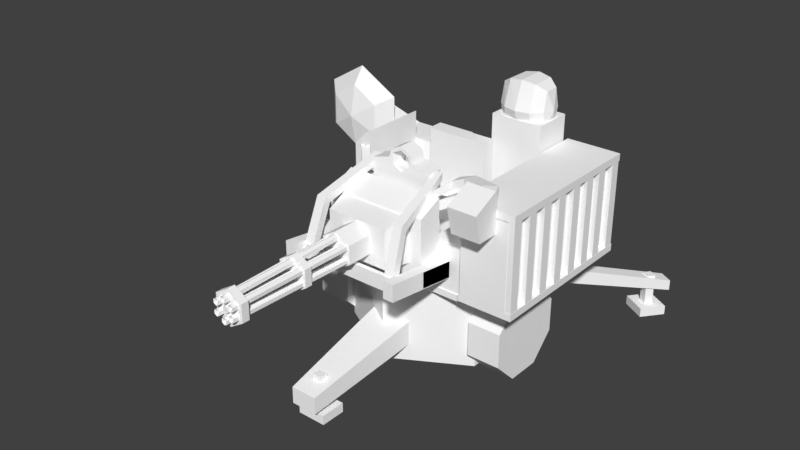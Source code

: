 # Source: vads.blend  (saved by Blender 2.79.0; exported with 4.5.12 LTS)
import bpy
from mathutils import Matrix  # noqa: F401  (used for matrix-valued properties, if any)

bpy.ops.wm.read_factory_settings(use_empty=True)
scene = bpy.context.scene
scene.name = 'Scene'

# ---- collections
col_collection_1 = bpy.data.collections.new('Collection 1'); scene.collection.children.link(col_collection_1)

# ---- materials (node trees are filled in below, after node groups)
mat_mat1_002 = bpy.data.materials.new('mat1.002')
mat_mat1_002.alpha_threshold = 0.0
mat_mat1_002.use_transparent_shadow = False
mat_mat1_002.diffuse_color = (1.0, 1.0, 1.0, 1.0)
mat_mat1_002.roughness = 0.5
mat_mat1_002.specular_intensity = 1.0

# ---- material node trees

# ---- world
world_world = bpy.data.worlds.new('World'); scene.world = world_world
world_world.color = (0.05088, 0.05088, 0.05088)
world_world.use_sun_shadow = False
world_world.sun_shadow_jitter_overblur = 0.0
world_world.cycles.sampling_method = 'MANUAL'

# ---- meshes
me_body_001 = bpy.data.meshes.new('$body.001')
me_body_001.from_pydata([(89.07, -44.25, 25.23), (89.07, -44.25, -3.425), (89.07, -23.99, -23.69), (89.07, 4.661, -23.69), (89.07, 24.92, -3.425), (89.07, 24.92, 25.23), (89.07, 4.661, 45.49), (89.07, -23.99, 45.49), (63.71, -9.665, 10.9), (60.81, -23.99, 45.49), (60.81, 4.661, 45.49), (60.81, 24.92, 25.23), (60.81, 24.92, -3.425), (60.81, 4.661, -23.69), (60.81, -23.99, -23.69), (60.81, -44.25, -3.425), (60.81, -44.25, 25.23), (-89.07, -44.25, 25.23), (-89.07, -44.25, -3.425), (-89.07, -23.99, -23.69), (-89.07, 4.661, -23.69), (-89.07, 24.92, -3.425), (-89.07, 24.92, 25.23), (-89.07, 4.661, 45.49), (-89.07, -23.99, 45.49), (-63.71, -9.665, 10.9), (-60.81, -23.99, 45.49), (-60.81, 4.661, 45.49), (-60.81, 24.92, 25.23), (-60.81, 24.92, -3.425), (-60.81, 4.661, -23.69), (-60.81, -23.99, -23.69), (-60.81, -44.25, -3.425), (-60.81, -44.25, 25.23)], [], [(8, 9, 10, 11), (27, 26, 25, 28), (23, 22, 21, 20, 19, 18, 17, 24), (29, 28, 25, 30), (16, 9, 8, 15), (8, 13, 14, 15), (8, 11, 12, 13), (25, 26, 33, 32), (3, 4, 5, 6, 7, 0, 1, 2), (7, 9, 16, 0), (4, 12, 11, 5), (28, 29, 21, 22), (30, 31, 19, 20), (5, 11, 10, 6), (2, 14, 13, 3), (31, 30, 25, 32), (33, 26, 24, 17), (31, 32, 18, 19), (1, 15, 14, 2), (3, 13, 12, 4), (27, 28, 22, 23), (6, 10, 9, 7), (29, 30, 20, 21), (0, 16, 15, 1), (32, 33, 17, 18), (26, 27, 23, 24)])
_uv = me_body_001.uv_layers.new(name='MainUV')
_uv.uv.foreach_set('vector', [0.1098, 0.5083, 0.07852, 0.5815, 0.1412, 0.5815, 0.1829, 0.5397, 0.1412, 0.5815, 0.07852, 0.5815, 0.1098, 0.5083, 0.1829, 0.5397, 0.1412, 0.5815, 0.1829, 0.5397, 0.1829, 0.4769, 0.1414, 0.4353, 0.07847, 0.4353, 0.0367, 0.477, 0.0367, 0.5397, 0.07852, 0.5815, 0.1829, 0.4769, 0.1829, 0.5397, 0.1098, 0.5083, 0.1414, 0.4353, 0.0367, 0.5397, 0.07852, 0.5815, 0.1098, 0.5083, 0.0367, 0.477, 0.1098, 0.5083, 0.1414, 0.4353, 0.07847, 0.4353, 0.0367, 0.477, 0.1098, 0.5083, 0.1829, 0.5397, 0.1829, 0.4769, 0.1414, 0.4353, 0.1098, 0.5083, 0.07852, 0.5815, 0.0367, 0.5397, 0.0367, 0.477, 0.1414, 0.4353, 0.1829, 0.4769, 0.1829, 0.5397, 0.1412, 0.5815, 0.07852, 0.5815, 0.0367, 0.5397, 0.0367, 0.477, 0.07847, 0.4353, 0.228, 0.4285, 0.228, 0.5709, 0.3024, 0.5709, 0.3024, 0.4285, 0.599, 0.4285, 0.599, 0.5709, 0.6735, 0.5709, 0.6735, 0.4285, 0.6735, 0.5709, 0.599, 0.5709, 0.599, 0.4285, 0.6735, 0.4285, 0.5249, 0.5709, 0.4506, 0.5709, 0.4506, 0.4285, 0.5249, 0.4285, 0.6735, 0.4285, 0.6735, 0.5709, 0.7534, 0.5709, 0.7534, 0.4285, 0.4506, 0.4285, 0.4506, 0.5709, 0.5249, 0.5709, 0.5249, 0.4285, 0.07847, 0.4353, 0.1414, 0.4353, 0.1098, 0.5083, 0.0367, 0.477, 0.3024, 0.5709, 0.228, 0.5709, 0.228, 0.4285, 0.3024, 0.4285, 0.4506, 0.5709, 0.3767, 0.5709, 0.3767, 0.4285, 0.4506, 0.4285, 0.3767, 0.4285, 0.3767, 0.5709, 0.4506, 0.5709, 0.4506, 0.4285, 0.5249, 0.4285, 0.5249, 0.5709, 0.599, 0.5709, 0.599, 0.4285, 0.7534, 0.5709, 0.6735, 0.5709, 0.6735, 0.4285, 0.7534, 0.4285, 0.7534, 0.4285, 0.7534, 0.5709, 0.8277, 0.5709, 0.8277, 0.4285, 0.599, 0.5709, 0.5249, 0.5709, 0.5249, 0.4285, 0.599, 0.4285, 0.3024, 0.4285, 0.3024, 0.5709, 0.3767, 0.5709, 0.3767, 0.4285, 0.3767, 0.5709, 0.3024, 0.5709, 0.3024, 0.4285, 0.3767, 0.4285, 0.8277, 0.5709, 0.7534, 0.5709, 0.7534, 0.4285, 0.8277, 0.4285])
me_body_001.materials.append(mat_mat1_002)
me_body_001.use_remesh_preserve_volume = False
me_body_001.use_remesh_preserve_attributes = False
me_body_001.use_mirror_vertex_groups = False
me_body_001.update()
me_part0_001 = bpy.data.meshes.new('$part0.001')
me_part0_001.from_pydata([(-25.36, 17.52, 85.79), (-25.36, -17.65, 51.17), (25.36, 17.52, 85.79), (25.36, -17.65, 51.17), (25.36, 29.95, 139.2), (-25.36, 29.95, 139.2), (-25.36, -17.65, 85.79), (25.36, -17.65, 85.79), (25.36, 29.95, 51.17), (-25.36, 29.95, 51.17), (-25.36, 17.52, 139.2), (25.36, 17.52, 139.2)], [], [(3, 6, 1), (3, 7, 6), (0, 7, 2), (0, 6, 7), (4, 9, 5), (4, 8, 9), (2, 10, 0), (2, 11, 10), (5, 11, 4), (5, 10, 11), (4, 2, 8), (4, 11, 2), (9, 10, 5), (9, 0, 10), (7, 8, 2), (7, 3, 8), (0, 1, 6), (0, 9, 1)])
_uv = me_part0_001.uv_layers.new(name='MainUV')
_uv.uv.foreach_set('vector', [0.708, 0.6819, 0.6632, 0.6991, 0.6632, 0.6824, 0.708, 0.6819, 0.7078, 0.6991, 0.6632, 0.6991, 0.664, 0.7286, 0.7078, 0.6991, 0.7087, 0.7279, 0.664, 0.7286, 0.6632, 0.6991, 0.7078, 0.6991, 0.7133, 0.7601, 0.7441, 0.7098, 0.7442, 0.76, 0.7133, 0.7601, 0.7134, 0.7098, 0.7441, 0.7098, 0.7087, 0.7279, 0.664, 0.7574, 0.664, 0.7286, 0.7087, 0.7279, 0.7088, 0.7575, 0.664, 0.7574, 0.6642, 0.7673, 0.7088, 0.7575, 0.7087, 0.7674, 0.6642, 0.7673, 0.664, 0.7574, 0.7088, 0.7575, 0.76, 0.748, 0.7483, 0.7074, 0.76, 0.682, 0.76, 0.748, 0.7483, 0.748, 0.7483, 0.7074, 0.76, 0.682, 0.7483, 0.748, 0.76, 0.748, 0.76, 0.682, 0.7483, 0.7074, 0.7483, 0.748, 0.7131, 0.7074, 0.76, 0.682, 0.7483, 0.7074, 0.7131, 0.7074, 0.7131, 0.682, 0.76, 0.682, 0.7483, 0.7074, 0.7131, 0.682, 0.7131, 0.7074, 0.7483, 0.7074, 0.76, 0.682, 0.7131, 0.682])
me_part0_001.materials.append(mat_mat1_002)
me_part0_001.use_remesh_preserve_volume = False
me_part0_001.use_remesh_preserve_attributes = False
me_part0_001.use_mirror_vertex_groups = False
me_part0_001.update()
me_part0_1 = bpy.data.meshes.new('$part0_1')
me_part0_1.from_pydata([(0.0, -214.8, 111.3), (11.89, -214.8, 104.1), (11.89, -214.8, 89.76), (0.0, -214.8, 82.59), (-11.89, -214.8, 89.76), (-11.89, -214.8, 104.1), (0.0, -220.8, 111.3), (11.89, -220.8, 104.1), (11.89, -220.8, 89.76), (0.0, -220.8, 82.59), (-11.89, -220.8, 89.76), (-11.89, -220.8, 104.1), (0.0, -114.4, 110.3), (2.411, -114.4, 108.8), (2.411, -114.4, 105.9), (0.0, -114.4, 104.5), (-2.41, -114.4, 105.9), (-2.41, -114.4, 108.8), (0.0, -225.6, 107.9), (2.411, -225.6, 106.4), (2.411, -225.6, 103.5), (0.0, -225.6, 102.1), (-2.41, -225.6, 103.5), (-2.41, -225.6, 106.4), (0.0, -224.0, 105.0), (2.178, -114.4, 98.3), (2.178, -114.4, 95.39), (-0.2323, -114.4, 93.94), (-2.643, -114.4, 95.39), (-2.643, -114.4, 98.3), (-0.2323, -114.4, 99.76), (2.178, -223.7, 98.3), (2.178, -223.7, 95.39), (-0.2323, -223.7, 93.94), (-2.643, -223.7, 95.39), (-2.643, -223.7, 98.3), (-0.2323, -223.7, 99.76), (0.0, -157.6, 111.3), (11.89, -157.6, 104.1), (11.89, -157.6, 89.76), (0.0, -157.6, 82.59), (-11.89, -157.6, 89.76), (-11.89, -157.6, 104.1), (0.0, -163.6, 111.3), (11.89, -163.6, 104.1), (11.89, -163.6, 89.76), (0.0, -163.6, 82.59), (-11.89, -163.6, 89.76), (-11.89, -163.6, 104.1), (0.0, -114.4, 83.6), (2.411, -114.4, 85.05), (2.411, -114.4, 87.96), (0.0, -114.4, 89.42), (-2.41, -114.4, 87.96), (-2.41, -114.4, 85.05), (0.0, -225.6, 86.0), (2.411, -225.6, 87.45), (2.411, -225.6, 90.36), (0.0, -225.6, 91.82), (-2.41, -225.6, 90.36), (-2.41, -225.6, 87.45), (0.0, -224.0, 88.91), (11.05, -114.4, 103.6), (11.05, -114.4, 100.7), (8.643, -114.4, 99.25), (6.233, -114.4, 100.7), (6.233, -114.4, 103.6), (8.643, -114.4, 105.1), (9.065, -225.6, 102.4), (9.065, -225.6, 99.5), (6.654, -225.6, 98.05), (4.244, -225.6, 99.5), (4.244, -225.6, 102.4), (6.654, -225.6, 103.9), (6.654, -224.0, 101.0), (-11.05, -114.4, 90.27), (-8.643, -114.4, 88.81), (-6.233, -114.4, 90.27), (-6.233, -114.4, 93.18), (-8.643, -114.4, 94.63), (-11.05, -114.4, 93.18), (-9.065, -225.6, 91.47), (-6.654, -225.6, 90.01), (-4.244, -225.6, 91.47), (-4.244, -225.6, 94.38), (-6.654, -225.6, 95.83), (-9.065, -225.6, 94.38), (-6.654, -224.0, 92.92), (11.05, -114.4, 90.27), (8.643, -114.4, 88.81), (6.233, -114.4, 90.27), (6.233, -114.4, 93.18), (8.643, -114.4, 94.63), (11.05, -114.4, 93.18), (9.065, -225.6, 91.47), (6.654, -225.6, 90.01), (4.244, -225.6, 91.47), (4.244, -225.6, 94.38), (6.654, -225.6, 95.83), (9.065, -225.6, 94.38), (6.654, -224.0, 92.92), (-11.05, -114.4, 103.6), (-11.05, -114.4, 100.7), (-8.643, -114.4, 99.25), (-6.233, -114.4, 100.7), (-6.233, -114.4, 103.6), (-8.643, -114.4, 105.1), (-9.065, -225.6, 102.4), (-9.065, -225.6, 99.5), (-6.654, -225.6, 98.05), (-4.244, -225.6, 99.5), (-4.244, -225.6, 102.4), (-6.654, -225.6, 103.9), (-6.654, -224.0, 101.0)], [], [(1, 2, 3, 4, 5, 0), (58, 52, 53, 59), (90, 89, 95, 96), (10, 9, 8, 7, 6, 11), (24, 19, 18), (24, 20, 19), (24, 21, 20), (24, 22, 21), (24, 23, 22), (24, 18, 23), (31, 36, 35, 34, 33, 32), (12, 17, 23, 18), (1, 0, 6, 7), (83, 77, 78, 84), (64, 63, 69, 70), (110, 104, 105, 111), (85, 79, 80, 86), (43, 48, 47, 46, 45, 44), (61, 55, 56), (61, 56, 57), (61, 57, 58), (61, 58, 59), (61, 59, 60), (61, 60, 55), (74, 69, 68), (74, 70, 69), (74, 71, 70), (74, 72, 71), (74, 73, 72), (74, 68, 73), (87, 81, 82), (87, 82, 83), (87, 83, 84), (87, 84, 85), (87, 85, 86), (87, 86, 81), (100, 95, 94), (100, 96, 95), (100, 97, 96), (100, 98, 97), (100, 99, 98), (100, 94, 99), (113, 107, 108), (113, 108, 109), (113, 109, 110), (113, 110, 111), (113, 111, 112), (113, 112, 107), (41, 42, 37, 38, 39, 40), (92, 91, 97, 98), (89, 88, 94, 95), (13, 12, 18, 19), (66, 65, 71, 72), (25, 30, 36, 31), (15, 14, 20, 21), (62, 67, 73, 68), (84, 78, 79, 85), (41, 40, 46, 47), (26, 25, 31, 32), (111, 105, 106, 112), (0, 5, 11, 6), (37, 42, 48, 43), (42, 41, 47, 48), (82, 76, 77, 83), (14, 13, 19, 20), (3, 2, 8, 9), (59, 53, 54, 60), (38, 37, 43, 44), (27, 26, 32, 33), (5, 4, 10, 11), (86, 80, 75, 81), (16, 15, 21, 22), (81, 75, 76, 82), (54, 49, 55, 60), (88, 93, 99, 94), (65, 64, 70, 71), (109, 103, 104, 110), (108, 102, 103, 109), (107, 101, 102, 108), (29, 28, 34, 35), (112, 106, 101, 107), (57, 51, 52, 58), (28, 27, 33, 34), (63, 62, 68, 69), (55, 49, 50, 56), (4, 3, 9, 10), (30, 29, 35, 36), (91, 90, 96, 97), (17, 16, 22, 23), (2, 1, 7, 8), (67, 66, 72, 73), (39, 38, 44, 45), (93, 92, 98, 99), (56, 50, 51, 57), (40, 39, 45, 46)])
_uv = me_part0_1.uv_layers.new(name='MainUV')
_uv.uv.foreach_set('vector', [0.01686, 0.721, 0.01686, 0.7126, 0.0096, 0.7084, 0.00233, 0.7126, 0.00233, 0.721, 0.0096, 0.7252, 0.00754, 0.6383, 0.2206, 0.6387, 0.2206, 0.6438, 0.00697, 0.6435, 0.2206, 0.6438, 0.2206, 0.6547, 0.00697, 0.6543, 0.00697, 0.6435, 0.00233, 0.7126, 0.0096, 0.7084, 0.01686, 0.7126, 0.01686, 0.721, 0.0096, 0.7252, 0.00233, 0.721, 0.01007, 0.6801, 0.00559, 0.6685, 0.0152, 0.6686, 0.01007, 0.6801, 0.00559, 0.6685, 0.0152, 0.6686, 0.01007, 0.6801, 0.00559, 0.6685, 0.0152, 0.6686, 0.01007, 0.6801, 0.00559, 0.6685, 0.0152, 0.6686, 0.01007, 0.6801, 0.00559, 0.6685, 0.0152, 0.6686, 0.01007, 0.6801, 0.00559, 0.6685, 0.0152, 0.6686, 0.01554, 0.6958, 0.01057, 0.6987, 0.0056, 0.6958, 0.0056, 0.6901, 0.01057, 0.6872, 0.01554, 0.6901, 0.2206, 0.6602, 0.2206, 0.6547, 0.00697, 0.6543, 0.00754, 0.6599, 0.01686, 0.721, 0.0096, 0.7252, 0.0096, 0.7252, 0.01686, 0.721, 0.00697, 0.6435, 0.2206, 0.6438, 0.2206, 0.6387, 0.00754, 0.6383, 0.2206, 0.6438, 0.2206, 0.6547, 0.00697, 0.6543, 0.00697, 0.6435, 0.00754, 0.6383, 0.2206, 0.6387, 0.2206, 0.6438, 0.00697, 0.6435, 0.00697, 0.6435, 0.2206, 0.6438, 0.2206, 0.6547, 0.00697, 0.6543, 0.0096, 0.7252, 0.00233, 0.721, 0.00233, 0.7126, 0.0096, 0.7084, 0.01686, 0.7126, 0.01686, 0.721, 0.01007, 0.6801, 0.0152, 0.6686, 0.00559, 0.6685, 0.01007, 0.6801, 0.0152, 0.6686, 0.00559, 0.6685, 0.01007, 0.6801, 0.0152, 0.6686, 0.00559, 0.6685, 0.01007, 0.6801, 0.0152, 0.6686, 0.00559, 0.6685, 0.01007, 0.6801, 0.0152, 0.6686, 0.00559, 0.6685, 0.01007, 0.6801, 0.0152, 0.6686, 0.00559, 0.6685, 0.01007, 0.6801, 0.00559, 0.6685, 0.0152, 0.6686, 0.01007, 0.6801, 0.00559, 0.6685, 0.0152, 0.6686, 0.01007, 0.6801, 0.00559, 0.6685, 0.0152, 0.6686, 0.01007, 0.6801, 0.00559, 0.6685, 0.0152, 0.6686, 0.01007, 0.6801, 0.00559, 0.6685, 0.0152, 0.6686, 0.01007, 0.6801, 0.00559, 0.6685, 0.0152, 0.6686, 0.01007, 0.6801, 0.0152, 0.6686, 0.00559, 0.6685, 0.01007, 0.6801, 0.0152, 0.6686, 0.00559, 0.6685, 0.01007, 0.6801, 0.0152, 0.6686, 0.00559, 0.6685, 0.01007, 0.6801, 0.0152, 0.6686, 0.00559, 0.6685, 0.01007, 0.6801, 0.0152, 0.6686, 0.00559, 0.6685, 0.01007, 0.6801, 0.0152, 0.6686, 0.00559, 0.6685, 0.01007, 0.6801, 0.00559, 0.6685, 0.0152, 0.6686, 0.01007, 0.6801, 0.00559, 0.6685, 0.0152, 0.6686, 0.01007, 0.6801, 0.00559, 0.6685, 0.0152, 0.6686, 0.01007, 0.6801, 0.00559, 0.6685, 0.0152, 0.6686, 0.01007, 0.6801, 0.00559, 0.6685, 0.0152, 0.6686, 0.01007, 0.6801, 0.00559, 0.6685, 0.0152, 0.6686, 0.01007, 0.6801, 0.0152, 0.6686, 0.00559, 0.6685, 0.01007, 0.6801, 0.0152, 0.6686, 0.00559, 0.6685, 0.01007, 0.6801, 0.0152, 0.6686, 0.00559, 0.6685, 0.01007, 0.6801, 0.0152, 0.6686, 0.00559, 0.6685, 0.01007, 0.6801, 0.0152, 0.6686, 0.00559, 0.6685, 0.01007, 0.6801, 0.0152, 0.6686, 0.00559, 0.6685, 0.00233, 0.7126, 0.00233, 0.721, 0.0096, 0.7252, 0.01686, 0.721, 0.01686, 0.7126, 0.0096, 0.7084, 0.2206, 0.6438, 0.2206, 0.6387, 0.00754, 0.6383, 0.00697, 0.6435, 0.2206, 0.6547, 0.2206, 0.6602, 0.00754, 0.6599, 0.00697, 0.6543, 0.2206, 0.6547, 0.2206, 0.6602, 0.00754, 0.6599, 0.00697, 0.6543, 0.2206, 0.6438, 0.2206, 0.6387, 0.00754, 0.6383, 0.00697, 0.6435, 0.01554, 0.6958, 0.01057, 0.6987, 0.01057, 0.6987, 0.01554, 0.6958, 0.2206, 0.6387, 0.2206, 0.6438, 0.00697, 0.6435, 0.00754, 0.6383, 0.2206, 0.6602, 0.2206, 0.6547, 0.00697, 0.6543, 0.00754, 0.6599, 0.00754, 0.6383, 0.2206, 0.6387, 0.2206, 0.6438, 0.00697, 0.6435, 0.00233, 0.7126, 0.0096, 0.7084, 0.0096, 0.7084, 0.00233, 0.7126, 0.01554, 0.6901, 0.01554, 0.6958, 0.01554, 0.6958, 0.01554, 0.6901, 0.00697, 0.6435, 0.2206, 0.6438, 0.2206, 0.6547, 0.00697, 0.6543, 0.0096, 0.7252, 0.00233, 0.721, 0.00233, 0.721, 0.0096, 0.7252, 0.0096, 0.7252, 0.00233, 0.721, 0.00233, 0.721, 0.0096, 0.7252, 0.00233, 0.721, 0.00233, 0.7126, 0.00233, 0.7126, 0.00233, 0.721, 0.00697, 0.6543, 0.2206, 0.6547, 0.2206, 0.6438, 0.00697, 0.6435, 0.2206, 0.6438, 0.2206, 0.6547, 0.00697, 0.6543, 0.00697, 0.6435, 0.0096, 0.7084, 0.01686, 0.7126, 0.01686, 0.7126, 0.0096, 0.7084, 0.00697, 0.6435, 0.2206, 0.6438, 0.2206, 0.6547, 0.00697, 0.6543, 0.01686, 0.721, 0.0096, 0.7252, 0.0096, 0.7252, 0.01686, 0.721, 0.01057, 0.6872, 0.01554, 0.6901, 0.01554, 0.6901, 0.01057, 0.6872, 0.00233, 0.721, 0.00233, 0.7126, 0.00233, 0.7126, 0.00233, 0.721, 0.00697, 0.6543, 0.2206, 0.6547, 0.2206, 0.6602, 0.00754, 0.6599, 0.2206, 0.6438, 0.2206, 0.6387, 0.00754, 0.6383, 0.00697, 0.6435, 0.00754, 0.6599, 0.2206, 0.6602, 0.2206, 0.6547, 0.00697, 0.6543, 0.2206, 0.6547, 0.2206, 0.6602, 0.00754, 0.6599, 0.00697, 0.6543, 0.2206, 0.6602, 0.2206, 0.6547, 0.00697, 0.6543, 0.00754, 0.6599, 0.2206, 0.6387, 0.2206, 0.6438, 0.00697, 0.6435, 0.00754, 0.6383, 0.00697, 0.6435, 0.2206, 0.6438, 0.2206, 0.6387, 0.00754, 0.6383, 0.00697, 0.6543, 0.2206, 0.6547, 0.2206, 0.6438, 0.00697, 0.6435, 0.00754, 0.6599, 0.2206, 0.6602, 0.2206, 0.6547, 0.00697, 0.6543, 0.0056, 0.6958, 0.0056, 0.6901, 0.0056, 0.6901, 0.0056, 0.6958, 0.00697, 0.6543, 0.2206, 0.6547, 0.2206, 0.6602, 0.00754, 0.6599, 0.00697, 0.6435, 0.2206, 0.6438, 0.2206, 0.6387, 0.00754, 0.6383, 0.0056, 0.6901, 0.01057, 0.6872, 0.01057, 0.6872, 0.0056, 0.6901, 0.2206, 0.6547, 0.2206, 0.6602, 0.00754, 0.6599, 0.00697, 0.6543, 0.00754, 0.6599, 0.2206, 0.6602, 0.2206, 0.6547, 0.00697, 0.6543, 0.00233, 0.7126, 0.0096, 0.7084, 0.0096, 0.7084, 0.00233, 0.7126, 0.01057, 0.6987, 0.0056, 0.6958, 0.0056, 0.6958, 0.01057, 0.6987, 0.2206, 0.6387, 0.2206, 0.6438, 0.00697, 0.6435, 0.00754, 0.6383, 0.2206, 0.6547, 0.2206, 0.6438, 0.00697, 0.6435, 0.00697, 0.6543, 0.01686, 0.7126, 0.01686, 0.721, 0.01686, 0.721, 0.01686, 0.7126, 0.2206, 0.6547, 0.2206, 0.6438, 0.00697, 0.6435, 0.00697, 0.6543, 0.01686, 0.7126, 0.01686, 0.721, 0.01686, 0.721, 0.01686, 0.7126, 0.2206, 0.6547, 0.2206, 0.6438, 0.00697, 0.6435, 0.00697, 0.6543, 0.00697, 0.6543, 0.2206, 0.6547, 0.2206, 0.6438, 0.00697, 0.6435, 0.0096, 0.7084, 0.01686, 0.7126, 0.01686, 0.7126, 0.0096, 0.7084])
me_part0_1.materials.append(mat_mat1_002)
me_part0_1.use_remesh_preserve_volume = False
me_part0_1.use_remesh_preserve_attributes = False
me_part0_1.use_mirror_vertex_groups = False
me_part0_1.update()
me_part0_0 = bpy.data.meshes.new('$part0_0')
me_part0_0.from_pydata([(-50.94, -119.7, 87.16), (-50.94, -119.7, 73.3), (-42.18, -119.7, 87.16), (-42.18, -119.7, 73.3), (-42.18, -28.1, 75.37), (-42.18, -28.1, 61.51), (-50.94, -28.1, 75.37), (-50.94, -28.1, 61.51), (-44.73, -110.1, 84.08), (-44.73, -110.1, 72.15), (43.67, -110.1, 84.08), (43.67, -110.1, 72.15), (43.67, -106.4, 84.08), (43.67, -106.4, 72.15), (-44.73, -106.4, 84.08), (-44.73, -106.4, 72.15), (0.0, -79.48, 112.0), (12.5, -79.48, 104.5), (12.5, -79.48, 89.4), (0.0, -79.48, 81.85), (-12.5, -79.48, 89.4), (-12.5, -79.48, 104.5), (0.0, -120.5, 112.0), (12.5, -120.5, 104.5), (12.5, -120.5, 89.4), (0.0, -120.5, 81.85), (-12.5, -120.5, 89.4), (-12.5, -120.5, 104.5), (0.0, -120.5, 96.94), (-25.87, -98.8, 112.8), (-25.87, -98.8, 80.8), (25.87, -98.8, 112.8), (25.87, -98.8, 80.8), (31.74, -77.55, 116.3), (31.74, -77.55, 80.1), (-31.74, -77.55, 116.3), (-31.74, -77.55, 80.1), (-31.47, -41.16, 137.8), (-41.97, -109.2, 83.46), (-25.81, -41.16, 137.8), (-34.08, -109.2, 83.46), (-25.81, -41.6, 132.0), (-34.08, -102.3, 83.46), (-31.47, -41.6, 132.0), (-41.97, -102.3, 83.46), (-39.87, -96.52, 118.8), (-31.98, -96.52, 118.8), (-31.98, -91.92, 113.5), (-39.87, -91.92, 113.5), (-41.59, -78.28, 117.7), (-41.59, -78.28, 69.34), (41.92, -78.28, 117.7), (41.92, -78.28, 69.34), (41.92, -57.83, 127.1), (41.92, -57.83, 69.34), (-41.59, -57.83, 127.1), (-41.59, -57.83, 69.34), (0.0, -50.22, 152.8), (0.0, -50.22, 120.4), (8.422, -50.22, 148.4), (25.74, -50.22, 120.4), (8.422, -35.96, 148.4), (25.74, -35.96, 120.4), (0.0, -35.96, 152.8), (0.0, -35.96, 120.4), (7.369, -50.12, 145.6), (0.0, -50.12, 149.4), (0.0, -50.12, 132.7), (7.367, -50.12, 136.5), (6.459, -36.07, 145.6), (6.477, -36.07, 136.5), (0.0, -36.07, 132.7), (0.0, -36.07, 149.4), (-8.422, -50.22, 148.4), (-25.74, -50.22, 120.4), (-8.422, -35.96, 148.4), (-25.74, -35.96, 120.4), (-7.369, -50.12, 145.6), (0.0, -50.12, 149.4), (-7.366, -50.12, 136.5), (-6.459, -36.07, 145.6), (-6.476, -36.07, 136.5), (-4.274, -37.48, 143.5), (-4.274, -39.95, 133.8), (4.274, -37.48, 143.5), (4.274, -39.95, 133.8), (4.274, -36.78, 143.2), (4.274, -39.25, 133.5), (-4.274, -36.78, 143.2), (-4.274, -39.25, 133.5), (-5.595, -48.82, 135.3), (-5.089, -48.82, 130.4), (5.595, -48.82, 135.3), (5.089, -48.82, 130.4), (5.595, -36.44, 135.3), (5.089, -36.44, 130.4), (-5.595, -36.44, 135.3), (-5.089, -36.44, 130.4), (-32.36, -45.23, 136.6), (-25.55, -45.33, 136.5), (-25.65, -45.38, 130.5), (-32.46, -45.28, 130.5), (-25.74, -50.22, 137.4), (-25.74, -35.96, 137.4), (25.74, -50.22, 137.4), (25.74, -35.96, 137.4), (-10.44, -50.22, 141.8), (-10.44, -35.96, 141.8), (10.44, -50.22, 141.8), (10.44, -35.96, 141.8), (-45.83, -93.08, 91.88), (-45.83, -93.08, 85.97), (-21.74, -92.26, 91.88), (-21.74, -92.26, 85.97), (-27.4, -80.7, 91.88), (-27.4, -80.7, 85.97), (-45.83, -81.52, 91.88), (-45.83, -81.52, 85.97), (31.47, -41.16, 137.8), (41.97, -109.2, 83.46), (25.81, -41.16, 137.8), (34.08, -109.2, 83.46), (25.81, -41.6, 132.0), (34.08, -102.3, 83.46), (31.47, -41.6, 132.0), (41.97, -102.3, 83.46), (39.87, -96.52, 118.8), (31.98, -96.52, 118.8), (31.98, -91.92, 113.5), (39.87, -91.92, 113.5), (32.36, -45.23, 136.6), (25.55, -45.33, 136.5), (25.66, -45.38, 130.5), (32.46, -45.28, 130.5), (50.94, -119.7, 87.16), (50.94, -119.7, 73.3), (42.18, -119.7, 87.16), (42.18, -119.7, 73.3), (42.18, -28.1, 75.37), (42.18, -28.1, 61.51), (50.94, -28.1, 75.37), (50.94, -28.1, 61.51)], [], [(28, 23, 22), (28, 24, 23), (28, 25, 24), (28, 26, 25), (28, 27, 26), (28, 22, 27), (2, 1, 3), (2, 0, 1), (4, 3, 5), (4, 2, 3), (6, 5, 7), (6, 4, 5), (0, 7, 1), (0, 6, 7), (4, 0, 2), (4, 6, 0), (3, 7, 5), (3, 1, 7), (10, 9, 11), (10, 8, 9), (14, 13, 15), (14, 12, 13), (12, 8, 10), (12, 14, 8), (11, 15, 13), (11, 9, 15), (17, 22, 23), (17, 16, 22), (18, 23, 24), (18, 17, 23), (19, 24, 25), (19, 18, 24), (20, 25, 26), (20, 19, 25), (21, 26, 27), (21, 20, 26), (16, 27, 22), (16, 21, 27), (31, 30, 32), (31, 29, 30), (33, 32, 34), (33, 31, 32), (35, 34, 36), (35, 33, 34), (29, 36, 30), (29, 35, 36), (33, 29, 31), (33, 35, 29), (32, 36, 34), (32, 30, 36), (40, 45, 38), (40, 46, 45), (42, 46, 40), (42, 47, 46), (44, 47, 42), (44, 48, 47), (45, 44, 38), (45, 48, 44), (51, 50, 52), (51, 49, 50), (53, 52, 54), (53, 51, 52), (55, 54, 56), (55, 53, 54), (49, 56, 50), (49, 55, 56), (53, 49, 51), (53, 55, 49), (52, 56, 54), (52, 50, 56), (43, 39, 41), (43, 37, 39), (69, 66, 72), (69, 65, 66), (68, 69, 70), (68, 65, 69), (67, 70, 71), (67, 68, 70), (80, 78, 77), (80, 72, 78), (80, 79, 81), (80, 77, 79), (81, 67, 71), (81, 79, 67), (74, 62, 60), (74, 76, 62), (84, 83, 85), (84, 82, 83), (86, 85, 87), (86, 84, 85), (88, 87, 89), (88, 86, 87), (82, 89, 83), (82, 88, 89), (86, 82, 84), (86, 88, 82), (92, 91, 93), (92, 90, 91), (94, 93, 95), (94, 92, 93), (96, 95, 97), (96, 94, 95), (90, 97, 91), (90, 96, 97), (94, 90, 92), (94, 96, 90), (37, 99, 39), (37, 98, 99), (46, 98, 45), (46, 99, 98), (99, 41, 39), (99, 100, 41), (47, 99, 46), (47, 100, 99), (41, 101, 43), (41, 100, 101), (48, 100, 47), (48, 101, 100), (43, 98, 37), (43, 101, 98), (98, 48, 45), (98, 101, 48), (74, 103, 76), (74, 102, 103), (62, 104, 60), (62, 105, 104), (75, 106, 73), (75, 107, 106), (102, 107, 103), (102, 106, 107), (74, 58, 102), (73, 77, 57), (57, 77, 78), (79, 58, 67), (76, 103, 64), (64, 103, 71), (103, 81, 71), (103, 107, 81), (81, 107, 80), (107, 75, 80), (80, 75, 72), (72, 75, 63), (59, 109, 61), (59, 108, 109), (105, 108, 104), (105, 109, 108), (66, 65, 57), (57, 65, 59), (67, 58, 68), (58, 60, 68), (63, 61, 72), (72, 61, 69), (61, 109, 69), (69, 109, 70), (109, 105, 70), (70, 105, 71), (71, 105, 64), (64, 105, 62), (57, 75, 73), (57, 63, 75), (61, 57, 59), (61, 63, 57), (112, 111, 113), (112, 110, 111), (116, 115, 117), (116, 114, 115), (110, 117, 111), (110, 116, 117), (114, 110, 112), (114, 116, 110), (113, 117, 115), (113, 111, 117), (126, 121, 119), (126, 127, 121), (127, 123, 121), (127, 128, 123), (128, 125, 123), (128, 129, 125), (126, 125, 129), (126, 119, 125), (120, 124, 122), (120, 118, 124), (131, 118, 120), (131, 130, 118), (130, 127, 126), (130, 131, 127), (131, 122, 132), (131, 120, 122), (131, 128, 127), (131, 132, 128), (132, 124, 133), (132, 122, 124), (132, 129, 128), (132, 133, 129), (130, 124, 118), (130, 133, 124), (130, 129, 133), (130, 126, 129), (135, 136, 137), (135, 134, 136), (137, 138, 139), (137, 136, 138), (139, 140, 141), (139, 138, 140), (141, 134, 135), (141, 140, 134), (134, 138, 136), (134, 140, 138), (141, 137, 139), (141, 135, 137), (102, 79, 106), (102, 58, 79), (77, 106, 79), (77, 73, 106), (108, 65, 68), (108, 59, 65), (104, 68, 60), (104, 108, 68)])
_uv = me_part0_0.uv_layers.new(name='MainUV')
_uv.uv.foreach_set('vector', [0.02342, 0.7261, 0.02342, 0.7291, 0.02342, 0.7325, 0.02342, 0.7261, 0.02342, 0.7228, 0.02342, 0.7291, 0.02342, 0.7261, 0.02342, 0.7198, 0.02342, 0.7228, 0.02342, 0.7261, 0.02342, 0.7228, 0.02342, 0.7198, 0.02342, 0.7261, 0.02342, 0.7291, 0.02342, 0.7228, 0.02342, 0.7261, 0.02342, 0.7325, 0.02342, 0.7291, 0.1869, 0.7808, 0.1869, 0.7746, 0.1869, 0.7746, 0.1869, 0.7808, 0.1869, 0.7808, 0.1869, 0.7746, 0.1394, 0.7807, 0.1869, 0.7746, 0.1394, 0.7746, 0.1394, 0.7807, 0.1869, 0.7808, 0.1869, 0.7746, 0.1394, 0.7807, 0.1394, 0.7746, 0.1394, 0.7746, 0.1394, 0.7807, 0.1394, 0.7807, 0.1394, 0.7746, 0.1869, 0.7808, 0.1394, 0.7746, 0.1869, 0.7746, 0.1869, 0.7808, 0.1394, 0.7807, 0.1394, 0.7746, 0.1394, 0.7807, 0.1869, 0.7808, 0.1869, 0.7808, 0.1394, 0.7807, 0.1394, 0.7807, 0.1869, 0.7808, 0.1869, 0.7746, 0.1394, 0.7746, 0.1394, 0.7746, 0.1869, 0.7746, 0.1869, 0.7746, 0.1394, 0.7746, 0.2544, 0.7711, 0.138, 0.757, 0.2544, 0.757, 0.2544, 0.7711, 0.1382, 0.7711, 0.138, 0.757, 0.1382, 0.7711, 0.2544, 0.757, 0.138, 0.757, 0.1382, 0.7711, 0.2544, 0.7711, 0.2544, 0.757, 0.2544, 0.7711, 0.1382, 0.7711, 0.2544, 0.7711, 0.2544, 0.7711, 0.1382, 0.7711, 0.1382, 0.7711, 0.2544, 0.757, 0.138, 0.757, 0.2544, 0.757, 0.2544, 0.757, 0.138, 0.757, 0.138, 0.757, 0.044, 0.7291, 0.02342, 0.7325, 0.02342, 0.7291, 0.044, 0.7291, 0.04408, 0.7325, 0.02342, 0.7325, 0.044, 0.7228, 0.02342, 0.7291, 0.02342, 0.7228, 0.044, 0.7228, 0.044, 0.7291, 0.02342, 0.7291, 0.04408, 0.7198, 0.02342, 0.7228, 0.02342, 0.7198, 0.04408, 0.7198, 0.044, 0.7228, 0.02342, 0.7228, 0.044, 0.7228, 0.02342, 0.7198, 0.02342, 0.7228, 0.044, 0.7228, 0.04408, 0.7198, 0.02342, 0.7198, 0.044, 0.7291, 0.02342, 0.7228, 0.02342, 0.7291, 0.044, 0.7291, 0.044, 0.7228, 0.02342, 0.7228, 0.04408, 0.7325, 0.02342, 0.7291, 0.02342, 0.7325, 0.04408, 0.7325, 0.044, 0.7291, 0.02342, 0.7291, 0.2363, 0.7108, 0.2363, 0.6759, 0.2363, 0.6759, 0.2363, 0.7108, 0.2363, 0.7108, 0.2363, 0.6759, 0.2637, 0.7145, 0.2363, 0.6759, 0.2637, 0.675, 0.2637, 0.7145, 0.2363, 0.7108, 0.2363, 0.6759, 0.2637, 0.7145, 0.2637, 0.675, 0.2637, 0.675, 0.2637, 0.7145, 0.2637, 0.7145, 0.2637, 0.675, 0.2363, 0.7108, 0.2637, 0.675, 0.2363, 0.6759, 0.2363, 0.7108, 0.2637, 0.7145, 0.2637, 0.675, 0.2637, 0.7145, 0.2363, 0.7108, 0.2363, 0.7108, 0.2637, 0.7145, 0.2637, 0.7145, 0.2363, 0.7108, 0.2363, 0.6759, 0.2637, 0.675, 0.2637, 0.675, 0.2363, 0.6759, 0.2363, 0.6759, 0.2637, 0.675, 0.2219, 0.7903, 0.2015, 0.7903, 0.2219, 0.7903, 0.2219, 0.7903, 0.2015, 0.7903, 0.2015, 0.7903, 0.2219, 0.7827, 0.2015, 0.7903, 0.2219, 0.7903, 0.2219, 0.7827, 0.2016, 0.783, 0.2015, 0.7903, 0.2219, 0.7827, 0.2016, 0.783, 0.2219, 0.7827, 0.2219, 0.7827, 0.2016, 0.783, 0.2016, 0.783, 0.2015, 0.7903, 0.2219, 0.7827, 0.2219, 0.7903, 0.2015, 0.7903, 0.2016, 0.783, 0.2219, 0.7827, 0.2393, 0.7472, 0.2393, 0.7202, 0.2393, 0.7202, 0.2393, 0.7472, 0.2393, 0.7472, 0.2393, 0.7202, 0.2598, 0.7529, 0.2393, 0.7202, 0.2598, 0.7202, 0.2598, 0.7529, 0.2393, 0.7472, 0.2393, 0.7202, 0.276, 0.6707, 0.2255, 0.6373, 0.2759, 0.6374, 0.276, 0.6707, 0.2253, 0.6707, 0.2255, 0.6373, 0.2393, 0.7472, 0.2598, 0.7202, 0.2393, 0.7202, 0.2393, 0.7472, 0.2598, 0.7529, 0.2598, 0.7202, 0.2598, 0.7529, 0.2393, 0.7472, 0.2393, 0.7472, 0.2598, 0.7529, 0.2598, 0.7529, 0.2393, 0.7472, 0.2393, 0.7202, 0.2598, 0.7202, 0.2598, 0.7202, 0.2393, 0.7202, 0.2393, 0.7202, 0.2598, 0.7202, 0.1648, 0.7832, 0.1641, 0.7903, 0.1648, 0.7832, 0.1648, 0.7832, 0.1641, 0.7903, 0.1641, 0.7903, 0.1569, 0.7458, 0.1426, 0.7098, 0.1426, 0.7455, 0.1569, 0.7458, 0.1587, 0.7099, 0.1426, 0.7098, 0.1587, 0.7099, 0.1569, 0.7458, 0.1569, 0.7458, 0.1587, 0.7099, 0.1587, 0.7099, 0.1569, 0.7458, 0.1426, 0.7098, 0.1569, 0.7458, 0.1426, 0.7455, 0.1426, 0.7098, 0.1587, 0.7099, 0.1569, 0.7458, 0.1279, 0.7458, 0.1426, 0.7098, 0.1251, 0.7099, 0.1279, 0.7458, 0.1426, 0.7455, 0.1426, 0.7098, 0.1279, 0.7458, 0.1251, 0.7099, 0.1279, 0.7458, 0.1279, 0.7458, 0.1251, 0.7099, 0.1251, 0.7099, 0.1279, 0.7458, 0.1426, 0.7098, 0.1426, 0.7455, 0.1279, 0.7458, 0.1251, 0.7099, 0.1426, 0.7098, 0.2234, 0.7283, 0.1693, 0.7425, 0.1701, 0.7281, 0.2234, 0.7283, 0.2234, 0.7428, 0.1693, 0.7425, 0.01318, 0.8081, 0.07587, 0.7437, 0.01413, 0.7436, 0.01318, 0.8081, 0.07613, 0.8082, 0.07587, 0.7437, 0.01806, 0.8035, 0.01413, 0.7436, 0.01901, 0.7481, 0.01806, 0.8035, 0.01318, 0.8081, 0.01413, 0.7436, 0.0721, 0.8036, 0.01901, 0.7481, 0.07184, 0.7482, 0.0721, 0.8036, 0.01806, 0.8035, 0.01901, 0.7481, 0.07613, 0.8082, 0.07184, 0.7482, 0.07587, 0.7437, 0.07613, 0.8082, 0.0721, 0.8036, 0.07184, 0.7482, 0.01806, 0.8035, 0.07613, 0.8082, 0.01318, 0.8081, 0.01806, 0.8035, 0.0721, 0.8036, 0.07613, 0.8082, 0.1314, 0.7478, 0.08055, 0.7478, 0.1314, 0.7478, 0.1314, 0.7478, 0.08055, 0.7478, 0.08055, 0.7478, 0.1314, 0.8079, 0.1314, 0.7478, 0.1314, 0.8079, 0.1314, 0.8079, 0.1314, 0.7478, 0.1314, 0.7478, 0.08055, 0.8079, 0.1314, 0.8079, 0.08055, 0.8079, 0.08055, 0.8079, 0.1314, 0.8079, 0.1314, 0.8079, 0.08055, 0.7478, 0.08055, 0.8079, 0.08055, 0.7478, 0.08055, 0.7478, 0.08055, 0.8079, 0.08055, 0.8079, 0.1314, 0.8079, 0.08055, 0.7478, 0.1314, 0.7478, 0.1314, 0.8079, 0.08055, 0.8079, 0.08055, 0.7478, 0.1641, 0.7903, 0.1708, 0.7902, 0.1641, 0.7903, 0.1641, 0.7903, 0.1708, 0.7902, 0.1708, 0.7902, 0.2015, 0.7903, 0.1708, 0.7902, 0.2015, 0.7903, 0.2015, 0.7903, 0.1708, 0.7902, 0.1708, 0.7902, 0.1708, 0.7902, 0.1648, 0.7832, 0.1641, 0.7903, 0.1708, 0.7902, 0.1709, 0.7829, 0.1648, 0.7832, 0.2016, 0.783, 0.1708, 0.7902, 0.2015, 0.7903, 0.2016, 0.783, 0.1709, 0.7829, 0.1708, 0.7902, 0.1648, 0.7832, 0.1709, 0.7829, 0.1648, 0.7832, 0.1648, 0.7832, 0.1709, 0.7829, 0.1709, 0.7829, 0.2016, 0.783, 0.1709, 0.7829, 0.2016, 0.783, 0.2016, 0.783, 0.1709, 0.7829, 0.1709, 0.7829, 0.1648, 0.7832, 0.1708, 0.7902, 0.1641, 0.7903, 0.1648, 0.7832, 0.1709, 0.7829, 0.1708, 0.7902, 0.1708, 0.7902, 0.2016, 0.783, 0.2015, 0.7903, 0.1708, 0.7902, 0.1709, 0.7829, 0.2016, 0.783, 0.1439, 0.6692, 0.1464, 0.6768, 0.1442, 0.6766, 0.1439, 0.6692, 0.1461, 0.6691, 0.1464, 0.6768, 0.2004, 0.6762, 0.1976, 0.6686, 0.2001, 0.6687, 0.2004, 0.6762, 0.1979, 0.6763, 0.1976, 0.6686, 0.1639, 0.6767, 0.1614, 0.6689, 0.1636, 0.6689, 0.1639, 0.6767, 0.1618, 0.6767, 0.1614, 0.6689, 0.1461, 0.6691, 0.1618, 0.6767, 0.1464, 0.6768, 0.1461, 0.6691, 0.1614, 0.6689, 0.1618, 0.6767, 0.1482, 0.6801, 0.1811, 0.68, 0.1481, 0.7004, 0.1707, 0.7137, 0.1716, 0.7115, 0.1812, 0.7192, 0.1812, 0.7192, 0.1716, 0.7115, 0.1812, 0.7162, 0.1715, 0.6992, 0.1811, 0.68, 0.1812, 0.6945, 0.1375, 0.6687, 0.1375, 0.7038, 0.08216, 0.6686, 0.08216, 0.6686, 0.1375, 0.7038, 0.08215, 0.6933, 0.1375, 0.7038, 0.09807, 0.7019, 0.08215, 0.6933, 0.1375, 0.7038, 0.1046, 0.7127, 0.09807, 0.7019, 0.09807, 0.7019, 0.1046, 0.7127, 0.09607, 0.7207, 0.1046, 0.7127, 0.1003, 0.7252, 0.09607, 0.7207, 0.09607, 0.7207, 0.1003, 0.7252, 0.08215, 0.7284, 0.08215, 0.7284, 0.1003, 0.7252, 0.08216, 0.7348, 0.1808, 0.6687, 0.1828, 0.6765, 0.1811, 0.6766, 0.1808, 0.6687, 0.1825, 0.6687, 0.1828, 0.6765, 0.1979, 0.6763, 0.1825, 0.6687, 0.1976, 0.6686, 0.1979, 0.6763, 0.1828, 0.6765, 0.1825, 0.6687, 0.1812, 0.7162, 0.1908, 0.7115, 0.1812, 0.7192, 0.1812, 0.7192, 0.1908, 0.7115, 0.1922, 0.7137, 0.1812, 0.6945, 0.1811, 0.68, 0.1918, 0.6992, 0.1811, 0.68, 0.2148, 0.6799, 0.1918, 0.6992, 0.08216, 0.7348, 0.06398, 0.7253, 0.08215, 0.7284, 0.08215, 0.7284, 0.06398, 0.7253, 0.06822, 0.7208, 0.06398, 0.7253, 0.05962, 0.7128, 0.06822, 0.7208, 0.06822, 0.7208, 0.05962, 0.7128, 0.06818, 0.7019, 0.05962, 0.7128, 0.02646, 0.7038, 0.06818, 0.7019, 0.06818, 0.7019, 0.02646, 0.7038, 0.08215, 0.6933, 0.08215, 0.6933, 0.02646, 0.7038, 0.08216, 0.6686, 0.08216, 0.6686, 0.02646, 0.7038, 0.02647, 0.6685, 0.1723, 0.6687, 0.1639, 0.6767, 0.1636, 0.6689, 0.1723, 0.6687, 0.1726, 0.6767, 0.1639, 0.6767, 0.1811, 0.6766, 0.1723, 0.6687, 0.1808, 0.6687, 0.1811, 0.6766, 0.1726, 0.6767, 0.1723, 0.6687, 0.1578, 0.7917, 0.1578, 0.784, 0.1578, 0.784, 0.1578, 0.7917, 0.1578, 0.7917, 0.1578, 0.784, 0.1388, 0.7914, 0.1388, 0.7836, 0.1388, 0.7836, 0.1388, 0.7914, 0.1388, 0.7914, 0.1388, 0.7836, 0.1578, 0.7917, 0.1388, 0.7836, 0.1578, 0.784, 0.1578, 0.7917, 0.1388, 0.7914, 0.1388, 0.7836, 0.1388, 0.7914, 0.1578, 0.7917, 0.1578, 0.7917, 0.1388, 0.7914, 0.1388, 0.7914, 0.1578, 0.7917, 0.1578, 0.784, 0.1388, 0.7836, 0.1388, 0.7836, 0.1578, 0.784, 0.1578, 0.784, 0.1388, 0.7836, 0.2015, 0.7903, 0.2219, 0.7903, 0.2219, 0.7903, 0.2015, 0.7903, 0.2015, 0.7903, 0.2219, 0.7903, 0.2015, 0.7903, 0.2219, 0.7827, 0.2219, 0.7903, 0.2015, 0.7903, 0.2016, 0.783, 0.2219, 0.7827, 0.2016, 0.783, 0.2219, 0.7827, 0.2219, 0.7827, 0.2016, 0.783, 0.2016, 0.783, 0.2219, 0.7827, 0.2015, 0.7903, 0.2219, 0.7827, 0.2016, 0.783, 0.2015, 0.7903, 0.2219, 0.7903, 0.2219, 0.7827, 0.1641, 0.7903, 0.1648, 0.7832, 0.1648, 0.7832, 0.1641, 0.7903, 0.1641, 0.7903, 0.1648, 0.7832, 0.1708, 0.7902, 0.1641, 0.7903, 0.1641, 0.7903, 0.1708, 0.7902, 0.1708, 0.7902, 0.1641, 0.7903, 0.1708, 0.7902, 0.2015, 0.7903, 0.2015, 0.7903, 0.1708, 0.7902, 0.1708, 0.7902, 0.2015, 0.7903, 0.1708, 0.7902, 0.1648, 0.7832, 0.1709, 0.7829, 0.1708, 0.7902, 0.1641, 0.7903, 0.1648, 0.7832, 0.1708, 0.7902, 0.2016, 0.783, 0.2015, 0.7903, 0.1708, 0.7902, 0.1709, 0.7829, 0.2016, 0.783, 0.1709, 0.7829, 0.1648, 0.7832, 0.1709, 0.7829, 0.1709, 0.7829, 0.1648, 0.7832, 0.1648, 0.7832, 0.1709, 0.7829, 0.2016, 0.783, 0.2016, 0.783, 0.1709, 0.7829, 0.1709, 0.7829, 0.2016, 0.783, 0.1708, 0.7902, 0.1648, 0.7832, 0.1641, 0.7903, 0.1708, 0.7902, 0.1709, 0.7829, 0.1648, 0.7832, 0.1708, 0.7902, 0.2016, 0.783, 0.1709, 0.7829, 0.1708, 0.7902, 0.2015, 0.7903, 0.2016, 0.783, 0.1869, 0.7746, 0.1869, 0.7808, 0.1869, 0.7746, 0.1869, 0.7746, 0.1869, 0.7808, 0.1869, 0.7808, 0.1869, 0.7746, 0.1394, 0.7807, 0.1394, 0.7746, 0.1869, 0.7746, 0.1869, 0.7808, 0.1394, 0.7807, 0.1394, 0.7746, 0.1394, 0.7807, 0.1394, 0.7746, 0.1394, 0.7746, 0.1394, 0.7807, 0.1394, 0.7807, 0.1394, 0.7746, 0.1869, 0.7808, 0.1869, 0.7746, 0.1394, 0.7746, 0.1394, 0.7807, 0.1869, 0.7808, 0.1869, 0.7808, 0.1394, 0.7807, 0.1869, 0.7808, 0.1869, 0.7808, 0.1394, 0.7807, 0.1394, 0.7807, 0.1394, 0.7746, 0.1869, 0.7746, 0.1394, 0.7746, 0.1394, 0.7746, 0.1869, 0.7746, 0.1869, 0.7746, 0.1481, 0.7004, 0.1715, 0.6992, 0.1681, 0.7051, 0.1481, 0.7004, 0.1811, 0.68, 0.1715, 0.6992, 0.1716, 0.7115, 0.1681, 0.7051, 0.1715, 0.6992, 0.1716, 0.7115, 0.1707, 0.7137, 0.1681, 0.7051, 0.1948, 0.705, 0.1908, 0.7115, 0.1918, 0.6992, 0.1948, 0.705, 0.1922, 0.7137, 0.1908, 0.7115, 0.2149, 0.7003, 0.1918, 0.6992, 0.2148, 0.6799, 0.2149, 0.7003, 0.1948, 0.705, 0.1918, 0.6992])
me_part0_0.materials.append(mat_mat1_002)
me_part0_0.use_remesh_preserve_volume = False
me_part0_0.use_remesh_preserve_attributes = False
me_part0_0.use_mirror_vertex_groups = False
me_part0_0.update()
me_part0 = bpy.data.meshes.new('$part0')
me_part0.from_pydata([(-67.3, -57.22, 48.65), (67.43, -57.22, 48.65), (67.43, 71.57, 48.65), (-67.3, 71.57, 48.65), (-67.3, -57.22, 54.04), (67.43, -57.22, 54.04), (67.43, 71.57, 54.04), (-67.3, 71.57, 54.04), (65.25, -63.09, 129.1), (65.25, -63.09, 60.03), (104.7, -63.09, 129.1), (104.7, -63.09, 60.03), (104.7, 73.63, 129.1), (104.7, 73.63, 60.03), (65.25, 73.63, 129.1), (65.25, 73.63, 60.03), (-109.3, 44.06, 129.4), (-109.3, 44.06, 107.8), (-61.35, 55.3, 112.4), (-61.35, 55.3, 90.82), (-61.35, 73.33, 112.4), (-61.35, 73.33, 90.82), (-109.3, 62.09, 129.4), (-109.3, 62.09, 107.8), (-82.12, 55.3, 112.4), (-82.12, 55.3, 90.82), (-81.74, 73.33, 112.4), (-81.74, 73.33, 90.82), (-122.6, 48.16, 120.2), (-122.6, 46.97, 161.1), (-88.68, 48.16, 140.7), (-88.68, 48.16, 99.77), (-122.6, 48.16, 79.32), (-156.5, 48.16, 99.77), (-156.5, 48.16, 140.7), (-122.6, 36.57, 146.7), (-100.6, 36.57, 133.5), (-100.6, 36.57, 107.0), (-122.6, 36.57, 93.72), (-144.5, 36.57, 107.0), (-144.5, 36.57, 133.5), (-122.6, 31.44, 120.2), (70.46, -60.94, 135.3), (70.46, -64.58, 150.8), (94.43, -60.94, 135.3), (94.43, -64.58, 150.8), (94.43, -60.94, 117.8), (70.46, -60.94, 117.8), (70.46, -81.41, 117.8), (94.43, -81.41, 117.8), (70.46, -74.48, 135.3), (70.46, -86.61, 140.1), (94.43, -74.5, 135.3), (94.43, -86.61, 140.1), (-62.78, 38.86, 115.5), (-62.78, 38.86, 51.25), (-5.816, 38.86, 87.55), (-5.816, 38.86, 51.25), (-5.816, 77.9, 87.55), (-5.816, 77.9, 51.25), (-62.78, 77.9, 115.5), (-62.78, 77.9, 51.25), (-28.59, 38.86, 87.55), (-28.59, 77.9, 87.55), (-28.59, 38.86, 115.5), (-28.59, 77.9, 115.5), (-127.7, 47.62, 129.4), (-127.7, 47.62, 107.8), (18.94, 36.5, 157.0), (18.94, 36.5, 52.08), (62.39, 36.5, 157.0), (62.39, 36.5, 52.08), (62.39, 70.12, 157.0), (62.39, 70.12, 52.08), (18.94, 70.12, 157.0), (18.94, 70.12, 52.08), (-67.23, -24.1, 128.8), (-67.23, -24.1, 53.2), (-57.9, -24.1, 139.1), (-57.9, -24.1, 53.2), (-57.9, 38.92, 139.1), (-57.9, 38.92, 53.2), (-67.23, 38.92, 128.8), (-67.23, 38.92, 53.2), (-0.4906, 46.3, 88.79), (-0.4906, 46.3, 51.8), (18.59, 46.3, 88.79), (18.59, 46.3, 51.8), (18.59, 69.66, 88.79), (18.59, 69.66, 51.8), (-0.4906, 69.66, 88.79), (-0.4906, 69.66, 51.8), (-37.59, -55.78, 73.84), (-37.59, -55.78, 53.59), (49.17, -55.78, 73.84), (49.17, -55.78, 53.59), (49.17, -38.89, 73.84), (49.17, -38.89, 53.59), (-37.59, -38.89, 73.84), (-37.59, -38.89, 53.59), (-64.73, -56.31, 94.18), (-64.73, -56.31, 52.66), (-36.43, -56.31, 94.18), (-36.43, -56.31, 52.66), (-36.43, -24.49, 94.18), (-36.43, -24.49, 52.66), (-64.73, -24.49, 94.18), (-64.73, -24.49, 52.66), (0.0, -52.21, 116.5), (0.0, -52.21, 104.0), (62.98, -22.39, 130.2), (62.98, -22.39, 122.9), (62.98, -12.63, 130.2), (62.98, -12.63, 122.9), (0.0, -40.71, 116.5), (0.0, -40.71, 104.0), (34.26, -49.76, 119.7), (34.26, -49.76, 111.5), (34.26, -40.0, 119.7), (34.26, -40.0, 111.5), (-62.98, -22.39, 130.2), (-62.98, -22.39, 122.9), (-62.98, -12.63, 130.2), (-62.98, -12.63, 122.9), (-37.22, -49.76, 119.7), (-37.22, -49.76, 111.5), (-37.22, -40.0, 119.7), (-37.22, -40.0, 111.5), (-24.31, -40.52, 106.4), (-24.37, -34.04, 79.96), (24.41, -39.84, 106.5), (24.36, -33.37, 80.07), (24.37, -37.44, 107.2), (24.31, -30.97, 80.79), (-24.36, -38.11, 107.1), (-24.41, -31.64, 80.68), (64.0, -63.07, 59.95), (64.0, -63.07, 54.04), (109.7, -63.07, 59.95), (109.7, -63.07, 54.04), (109.7, 74.07, 59.95), (109.7, 74.07, 54.04), (64.0, 74.07, 59.95), (64.0, 74.07, 54.04), (64.73, -56.31, 94.18), (64.73, -56.31, 52.66), (36.43, -56.31, 94.18), (36.43, -56.31, 52.66), (36.43, -24.49, 94.18), (36.43, -24.49, 52.66), (64.73, -24.49, 94.18), (64.73, -24.49, 52.66), (104.1, -54.63, 130.5), (104.1, -62.91, 130.5), (109.6, -54.63, 130.5), (109.6, -62.91, 130.5), (109.6, -54.63, 55.68), (109.6, -62.91, 55.68), (104.1, -54.63, 55.68), (104.1, -62.91, 55.68), (104.1, 72.96, 130.5), (104.1, 64.68, 130.5), (109.6, 72.96, 130.5), (109.6, 64.68, 130.5), (109.6, 72.96, 55.68), (109.6, 64.68, 55.68), (104.1, 72.96, 55.68), (104.1, 64.68, 55.68), (104.1, -36.58, 130.5), (104.1, -44.86, 130.5), (109.6, -36.58, 130.5), (109.6, -44.86, 130.5), (109.6, -36.58, 55.68), (109.6, -44.86, 55.68), (104.1, -36.58, 55.68), (104.1, -44.86, 55.68), (104.1, -18.37, 130.5), (104.1, -26.64, 130.5), (109.6, -18.37, 130.5), (109.6, -26.64, 130.5), (109.6, -18.37, 55.68), (109.6, -26.64, 55.68), (104.1, -18.37, 55.68), (104.1, -26.64, 55.68), (104.1, 0.3777, 130.5), (104.1, -7.9, 130.5), (109.6, 0.3777, 130.5), (109.6, -7.9, 130.5), (109.6, 0.3777, 55.68), (109.6, -7.9, 55.68), (104.1, 0.3777, 55.68), (104.1, -7.9, 55.68), (104.1, 19.33, 130.5), (104.1, 11.06, 130.5), (109.6, 19.33, 130.5), (109.6, 11.06, 130.5), (109.6, 19.33, 55.68), (109.6, 11.06, 55.68), (104.1, 19.33, 55.68), (104.1, 11.06, 55.68), (104.1, 37.39, 130.5), (104.1, 29.11, 130.5), (109.6, 37.39, 130.5), (109.6, 29.11, 130.5), (109.6, 37.39, 55.68), (109.6, 29.11, 55.68), (104.1, 37.39, 55.68), (104.1, 29.11, 55.68), (104.1, 53.94, 130.5), (104.1, 45.66, 130.5), (109.6, 53.94, 130.5), (109.6, 45.66, 130.5), (109.6, 53.94, 55.68), (109.6, 45.66, 55.68), (104.1, 53.94, 55.68), (104.1, 45.66, 55.68), (64.0, -63.07, 136.1), (64.0, -63.07, 130.2), (109.7, -63.07, 136.1), (109.7, -63.07, 130.2), (109.7, 74.07, 136.1), (109.7, 74.07, 130.2), (64.0, 74.07, 136.1), (64.0, 74.07, 130.2), (34.53, -65.5, 129.9), (34.53, -65.5, 122.5), (78.94, -67.87, 146.4), (78.94, -67.87, 139.1), (92.94, -67.87, 146.4), (92.94, -67.87, 139.1), (34.53, -55.49, 129.9), (34.53, -55.49, 122.5), (55.94, -48.26, 142.9), (55.94, -48.26, 136.6), (59.33, -38.69, 142.9), (59.33, -38.69, 136.6), (45.82, -48.42, 138.2), (45.82, -48.42, 131.9), (45.82, -39.28, 138.2), (45.82, -39.28, 131.9), (77.48, -55.83, 146.8), (77.13, -55.53, 139.5), (86.57, -49.72, 146.8), (86.24, -49.41, 139.5), (-50.94, -86.5, 82.73), (-50.94, -86.5, 69.61), (-42.18, -86.5, 82.73), (-42.18, -86.5, 69.61), (-42.18, -28.1, 75.37), (-42.18, -28.1, 61.51), (-50.94, -28.1, 75.37), (-50.94, -28.1, 61.51), (50.94, -86.5, 82.73), (50.94, -86.5, 69.61), (42.18, -86.5, 82.73), (42.18, -86.5, 69.61), (42.18, -28.1, 75.37), (42.18, -28.1, 61.51), (50.94, -28.1, 75.37), (50.94, -28.1, 61.51), (4.515, -33.6, 87.45), (4.515, -32.24, 82.1), (4.515, -29.06, 86.19), (4.515, -30.42, 91.54), (4.515, -34.97, 92.79), (-4.515, -32.24, 82.1), (-4.515, -29.06, 86.19), (-4.515, -30.42, 91.54), (-4.515, -34.97, 92.79), (-4.515, -33.6, 87.45), (-8.885, -32.21, 92.56), (-6.883, -32.21, 92.56), (-6.883, -30.51, 91.93), (-8.885, -30.51, 91.93), (-8.885, -30.89, 84.33), (-6.883, -30.89, 84.33), (-6.883, -29.21, 84.91), (-8.885, -29.21, 84.91), (-7.162, -31.26, 88.53), (-7.162, -31.03, 87.3), (-3.992, -31.26, 88.53), (-3.992, -31.03, 87.3), (-3.992, -30.23, 88.81), (-3.992, -30.0, 87.57), (-7.162, -30.23, 88.81), (-7.162, -30.0, 87.57), (8.885, -32.21, 92.56), (6.883, -32.21, 92.56), (6.883, -30.51, 91.93), (8.885, -30.51, 91.93), (8.885, -30.89, 84.33), (6.883, -30.89, 84.33), (6.883, -29.21, 84.91), (8.885, -29.21, 84.91), (7.162, -31.26, 88.53), (7.162, -31.03, 87.3), (3.992, -31.26, 88.53), (3.992, -31.03, 87.3), (3.992, -30.23, 88.81), (3.992, -30.0, 87.57), (7.162, -30.23, 88.81), (7.162, -30.0, 87.57), (18.12, 53.85, 164.6), (21.09, 47.89, 180.5), (21.09, 59.81, 180.5), (21.09, 63.76, 164.6), (21.09, 43.94, 164.6), (29.2, 43.53, 185.3), (29.2, 64.17, 185.3), (29.2, 71.01, 164.6), (29.2, 36.69, 164.6), (40.28, 41.94, 187.0), (40.28, 65.77, 187.0), (40.28, 73.67, 164.6), (40.28, 34.04, 164.6), (51.36, 43.53, 185.3), (51.36, 64.17, 185.3), (51.36, 71.01, 164.6), (51.36, 36.69, 164.6), (59.48, 47.89, 180.5), (59.48, 59.81, 180.5), (59.48, 63.76, 164.6), (59.48, 43.94, 164.6), (62.44, 53.85, 164.6), (21.09, 47.89, 148.7), (21.09, 59.81, 148.7), (29.2, 43.53, 144.0), (29.2, 64.17, 144.0), (40.28, 41.94, 142.2), (40.28, 65.77, 142.2), (51.36, 43.53, 144.0), (51.36, 64.17, 144.0), (59.48, 47.89, 148.7), (59.48, 59.81, 148.7)], [], [(0, 1, 5), (0, 5, 4), (28, 29, 30), (28, 30, 31), (28, 31, 32), (28, 32, 33), (28, 33, 34), (28, 34, 29), (41, 36, 35), (41, 37, 36), (41, 38, 37), (41, 39, 38), (41, 40, 39), (41, 35, 40), (49, 52, 53), (50, 48, 51), (1, 3, 2), (1, 0, 3), (6, 4, 5), (6, 7, 4), (10, 9, 11), (10, 8, 9), (12, 11, 13), (12, 10, 11), (14, 13, 15), (14, 12, 13), (8, 15, 9), (8, 14, 15), (12, 8, 10), (12, 14, 8), (18, 25, 19), (18, 24, 25), (17, 24, 16), (17, 25, 24), (22, 27, 23), (22, 26, 27), (21, 26, 20), (21, 27, 26), (20, 24, 18), (20, 26, 24), (19, 27, 21), (19, 25, 27), (30, 35, 36), (30, 29, 35), (31, 36, 37), (31, 30, 36), (32, 37, 38), (32, 31, 37), (33, 38, 39), (33, 32, 38), (33, 40, 34), (33, 39, 40), (34, 35, 29), (34, 40, 35), (44, 43, 45), (44, 42, 43), (44, 49, 46), (44, 52, 49), (47, 50, 42), (47, 48, 50), (46, 48, 47), (46, 49, 48), (45, 52, 44), (45, 53, 52), (42, 51, 43), (42, 50, 51), (43, 53, 45), (43, 51, 53), (49, 51, 48), (49, 53, 51), (7, 0, 4), (7, 3, 0), (5, 2, 6), (5, 1, 2), (3, 6, 2), (3, 7, 6), (58, 57, 59), (58, 56, 57), (54, 61, 55), (54, 60, 61), (57, 61, 59), (57, 55, 61), (58, 62, 56), (58, 63, 62), (55, 57, 54), (54, 62, 64), (54, 57, 62), (62, 57, 56), (60, 65, 61), (61, 63, 59), (59, 63, 58), (63, 61, 65), (54, 65, 60), (54, 64, 65), (63, 64, 62), (63, 65, 64), (23, 66, 22), (23, 67, 66), (66, 16, 22), (16, 24, 22), (22, 24, 26), (67, 23, 17), (23, 27, 17), (17, 27, 25), (70, 69, 71), (70, 68, 69), (72, 71, 73), (72, 70, 71), (74, 73, 75), (74, 72, 73), (68, 75, 69), (68, 74, 75), (72, 68, 70), (72, 74, 68), (78, 77, 79), (78, 76, 77), (80, 79, 81), (80, 78, 79), (82, 81, 83), (82, 80, 81), (76, 83, 77), (76, 82, 83), (80, 76, 78), (80, 82, 76), (86, 85, 87), (86, 84, 85), (88, 87, 89), (88, 86, 87), (90, 89, 91), (90, 88, 89), (84, 91, 85), (84, 90, 91), (88, 84, 86), (88, 90, 84), (94, 93, 95), (94, 92, 93), (96, 95, 97), (96, 94, 95), (98, 97, 99), (98, 96, 97), (96, 92, 94), (96, 98, 92), (102, 101, 103), (102, 100, 101), (104, 103, 105), (104, 102, 103), (106, 105, 107), (106, 104, 105), (100, 107, 101), (100, 106, 107), (104, 100, 102), (104, 106, 100), (110, 117, 111), (110, 116, 117), (109, 116, 108), (109, 117, 116), (114, 119, 115), (114, 118, 119), (113, 118, 112), (113, 119, 118), (112, 116, 110), (112, 118, 116), (108, 118, 114), (108, 116, 118), (111, 119, 113), (111, 117, 119), (115, 117, 109), (115, 119, 117), (124, 109, 108), (124, 125, 109), (127, 114, 115), (127, 126, 114), (126, 108, 114), (126, 124, 108), (125, 115, 109), (125, 127, 115), (125, 120, 121), (125, 124, 120), (126, 123, 122), (126, 127, 123), (124, 122, 120), (124, 126, 122), (127, 121, 123), (127, 125, 121), (130, 129, 131), (130, 128, 129), (132, 131, 133), (132, 130, 131), (134, 133, 135), (134, 132, 133), (128, 135, 129), (128, 134, 135), (132, 128, 130), (132, 134, 128), (131, 135, 133), (131, 129, 135), (138, 137, 139), (138, 136, 137), (140, 139, 141), (140, 138, 139), (142, 141, 143), (142, 140, 141), (140, 136, 138), (140, 142, 136), (139, 143, 141), (139, 137, 143), (145, 146, 147), (145, 144, 146), (147, 148, 149), (147, 146, 148), (149, 150, 151), (149, 148, 150), (151, 144, 145), (151, 150, 144), (144, 148, 146), (144, 150, 148), (137, 142, 143), (137, 136, 142), (154, 153, 155), (154, 152, 153), (156, 155, 157), (156, 154, 155), (156, 152, 154), (156, 158, 152), (155, 159, 157), (155, 153, 159), (162, 161, 163), (162, 160, 161), (164, 163, 165), (164, 162, 163), (164, 160, 162), (164, 166, 160), (163, 167, 165), (163, 161, 167), (170, 169, 171), (170, 168, 169), (172, 171, 173), (172, 170, 171), (172, 168, 170), (172, 174, 168), (171, 175, 173), (171, 169, 175), (178, 177, 179), (178, 176, 177), (180, 179, 181), (180, 178, 179), (180, 176, 178), (180, 182, 176), (179, 183, 181), (179, 177, 183), (186, 185, 187), (186, 184, 185), (188, 187, 189), (188, 186, 187), (188, 184, 186), (188, 190, 184), (187, 191, 189), (187, 185, 191), (194, 193, 195), (194, 192, 193), (196, 195, 197), (196, 194, 195), (196, 192, 194), (196, 198, 192), (195, 199, 197), (195, 193, 199), (202, 201, 203), (202, 200, 201), (204, 203, 205), (204, 202, 203), (204, 200, 202), (204, 206, 200), (203, 207, 205), (203, 201, 207), (210, 209, 211), (210, 208, 209), (212, 211, 213), (212, 210, 211), (212, 208, 210), (212, 214, 208), (211, 215, 213), (211, 209, 215), (218, 217, 219), (218, 216, 217), (220, 219, 221), (220, 218, 219), (222, 221, 223), (222, 220, 221), (220, 216, 218), (220, 222, 216), (219, 223, 221), (219, 217, 223), (217, 222, 223), (217, 216, 222), (224, 231, 225), (224, 230, 231), (225, 236, 224), (225, 237, 236), (232, 237, 233), (232, 236, 237), (230, 239, 231), (230, 238, 239), (235, 238, 234), (235, 239, 238), (224, 238, 230), (224, 236, 238), (238, 232, 234), (238, 236, 232), (231, 237, 225), (231, 239, 237), (233, 239, 235), (233, 237, 239), (226, 241, 227), (226, 240, 241), (241, 232, 233), (241, 240, 232), (229, 242, 228), (229, 243, 242), (234, 243, 235), (234, 242, 243), (228, 240, 226), (228, 242, 240), (240, 234, 232), (240, 242, 234), (241, 229, 227), (241, 243, 229), (235, 241, 233), (235, 243, 241), (246, 245, 247), (246, 244, 245), (248, 247, 249), (248, 246, 247), (250, 249, 251), (250, 248, 249), (244, 251, 245), (244, 250, 251), (248, 244, 246), (248, 250, 244), (247, 251, 249), (247, 245, 251), (253, 254, 255), (253, 252, 254), (255, 256, 257), (255, 254, 256), (257, 258, 259), (257, 256, 258), (259, 252, 253), (259, 258, 252), (252, 256, 254), (252, 258, 256), (259, 255, 257), (259, 253, 255), (260, 261, 262), (260, 262, 263), (260, 263, 264), (269, 266, 265), (269, 267, 266), (269, 268, 267), (262, 265, 266), (262, 261, 265), (263, 266, 267), (263, 262, 266), (264, 267, 268), (264, 263, 267), (272, 270, 271), (272, 273, 270), (270, 275, 271), (270, 274, 275), (271, 276, 272), (271, 275, 276), (272, 277, 273), (272, 276, 277), (273, 274, 270), (273, 277, 274), (280, 279, 281), (280, 278, 279), (284, 283, 285), (284, 282, 283), (282, 278, 280), (282, 284, 278), (281, 285, 283), (281, 279, 285), (276, 274, 277), (276, 275, 274), (286, 288, 287), (286, 289, 288), (291, 286, 287), (291, 290, 286), (292, 287, 288), (292, 291, 287), (293, 288, 289), (293, 292, 288), (290, 289, 286), (290, 293, 289), (295, 296, 297), (295, 294, 296), (299, 300, 301), (299, 298, 300), (294, 298, 296), (294, 300, 298), (301, 297, 299), (301, 295, 297), (290, 292, 293), (290, 291, 292), (302, 303, 304), (302, 304, 305), (302, 306, 303), (319, 323, 320), (320, 323, 321), (322, 323, 319), (302, 325, 324), (302, 305, 325), (302, 324, 306), (332, 333, 323), (333, 321, 323), (322, 332, 323), (304, 309, 305), (304, 308, 309), (303, 310, 307), (303, 306, 310), (308, 311, 312), (308, 307, 311), (309, 312, 313), (309, 308, 312), (312, 317, 313), (312, 316, 317), (316, 319, 320), (316, 315, 319), (317, 320, 321), (317, 316, 320), (318, 319, 315), (318, 322, 319), (326, 325, 327), (326, 324, 325), (325, 309, 327), (325, 305, 309), (310, 324, 326), (310, 306, 324), (328, 327, 329), (328, 326, 327), (329, 309, 313), (329, 327, 309), (330, 329, 331), (330, 328, 329), (329, 317, 331), (329, 313, 317), (332, 331, 333), (332, 330, 331), (333, 317, 321), (333, 331, 317), (318, 332, 322), (318, 330, 332), (307, 314, 311), (307, 310, 314), (314, 315, 311), (314, 318, 315), (316, 311, 315), (316, 312, 311), (308, 303, 307), (308, 304, 303), (314, 330, 318), (314, 328, 330), (326, 314, 310), (326, 328, 314)])
_uv = me_part0.uv_layers.new(name='MainUV')
_uv.uv.foreach_set('vector', [0.4223, 0.6804, 0.5125, 0.6804, 0.5125, 0.6804, 0.4223, 0.6804, 0.5125, 0.6804, 0.4223, 0.6804, 0.7749, 0.698, 0.7749, 0.7104, 0.7635, 0.7042, 0.7749, 0.698, 0.7635, 0.7042, 0.7635, 0.6918, 0.7749, 0.698, 0.7635, 0.6918, 0.7747, 0.6858, 0.7749, 0.698, 0.7747, 0.6858, 0.7861, 0.6919, 0.7749, 0.698, 0.7861, 0.6919, 0.7863, 0.7042, 0.7749, 0.698, 0.7863, 0.7042, 0.7749, 0.7104, 0.8124, 0.7164, 0.8216, 0.7216, 0.8127, 0.7269, 0.8124, 0.7164, 0.8216, 0.7109, 0.8216, 0.7216, 0.8124, 0.7164, 0.8127, 0.7056, 0.8216, 0.7109, 0.8124, 0.7164, 0.8038, 0.7109, 0.8127, 0.7056, 0.8124, 0.7164, 0.8038, 0.7216, 0.8038, 0.7109, 0.8124, 0.7164, 0.8127, 0.7269, 0.8038, 0.7216, 0.7709, 0.7384, 0.7782, 0.7548, 0.7647, 0.7599, 0.7782, 0.7548, 0.7709, 0.7384, 0.7647, 0.7599, 0.5125, 0.6804, 0.4223, 0.7787, 0.5119, 0.7787, 0.5125, 0.6804, 0.4223, 0.6804, 0.4223, 0.7787, 0.5119, 0.7787, 0.4223, 0.6804, 0.5125, 0.6804, 0.5119, 0.7787, 0.4223, 0.7787, 0.4223, 0.6804, 0.6535, 0.7305, 0.6473, 0.6974, 0.6535, 0.6973, 0.6535, 0.7305, 0.6473, 0.7307, 0.6473, 0.6974, 0.5963, 0.7268, 0.5228, 0.6925, 0.5956, 0.6929, 0.5963, 0.7268, 0.522, 0.7272, 0.5228, 0.6925, 0.6109, 0.7307, 0.6053, 0.6973, 0.6109, 0.6974, 0.6109, 0.7307, 0.6052, 0.7307, 0.6053, 0.6973, 0.6473, 0.7307, 0.6109, 0.6974, 0.6473, 0.6974, 0.6473, 0.7307, 0.6109, 0.7307, 0.6109, 0.6974, 0.6108, 0.736, 0.6473, 0.7307, 0.6473, 0.7362, 0.6108, 0.736, 0.6109, 0.7307, 0.6473, 0.7307, 0.8745, 0.7152, 0.8598, 0.7056, 0.8745, 0.7056, 0.8745, 0.7152, 0.8598, 0.7154, 0.8598, 0.7056, 0.8414, 0.7142, 0.8598, 0.7154, 0.8414, 0.724, 0.8414, 0.7142, 0.8598, 0.7056, 0.8598, 0.7154, 0.8414, 0.724, 0.8598, 0.7056, 0.8414, 0.7142, 0.8414, 0.724, 0.8598, 0.7154, 0.8598, 0.7056, 0.8745, 0.7056, 0.8598, 0.7154, 0.8745, 0.7152, 0.8745, 0.7056, 0.8598, 0.7056, 0.8598, 0.7154, 0.8745, 0.7152, 0.8598, 0.7154, 0.8745, 0.7152, 0.8745, 0.7152, 0.8598, 0.7154, 0.8598, 0.7154, 0.8745, 0.7056, 0.8598, 0.7056, 0.8745, 0.7056, 0.8745, 0.7056, 0.8598, 0.7056, 0.8598, 0.7056, 0.827, 0.7241, 0.8127, 0.7269, 0.8216, 0.7216, 0.827, 0.7241, 0.8134, 0.7322, 0.8127, 0.7269, 0.827, 0.7079, 0.8216, 0.7216, 0.8216, 0.7109, 0.827, 0.7079, 0.827, 0.7241, 0.8216, 0.7216, 0.8134, 0.6998, 0.8216, 0.7109, 0.8127, 0.7056, 0.8134, 0.6998, 0.827, 0.7079, 0.8216, 0.7109, 0.7998, 0.7079, 0.8127, 0.7056, 0.8038, 0.7109, 0.7998, 0.7079, 0.8134, 0.6998, 0.8127, 0.7056, 0.7998, 0.7079, 0.8038, 0.7216, 0.7998, 0.7241, 0.7998, 0.7079, 0.8038, 0.7109, 0.8038, 0.7216, 0.7998, 0.7241, 0.8127, 0.7269, 0.8134, 0.7322, 0.7998, 0.7241, 0.8038, 0.7216, 0.8127, 0.7269, 0.7644, 0.7151, 0.7936, 0.7339, 0.7644, 0.7339, 0.7644, 0.7151, 0.7936, 0.7152, 0.7936, 0.7339, 0.7939, 0.7557, 0.7709, 0.7384, 0.7939, 0.7384, 0.7939, 0.7557, 0.7782, 0.7548, 0.7709, 0.7384, 0.7939, 0.7384, 0.7782, 0.7548, 0.7939, 0.7557, 0.7939, 0.7384, 0.7709, 0.7384, 0.7782, 0.7548, 0.7939, 0.7384, 0.7709, 0.7384, 0.7939, 0.7384, 0.7939, 0.7384, 0.7709, 0.7384, 0.7709, 0.7384, 0.7896, 0.7705, 0.7782, 0.7548, 0.7939, 0.7557, 0.7896, 0.7705, 0.7647, 0.7599, 0.7782, 0.7548, 0.7939, 0.7557, 0.7647, 0.7599, 0.7896, 0.7705, 0.7939, 0.7557, 0.7782, 0.7548, 0.7647, 0.7599, 0.7896, 0.7705, 0.7647, 0.7599, 0.7896, 0.7705, 0.7896, 0.7705, 0.7647, 0.7599, 0.7647, 0.7599, 0.7709, 0.7384, 0.7647, 0.7599, 0.7709, 0.7384, 0.7709, 0.7384, 0.7647, 0.7599, 0.7647, 0.7599, 0.4223, 0.7787, 0.4223, 0.6804, 0.4223, 0.6804, 0.4223, 0.7787, 0.4223, 0.7787, 0.4223, 0.6804, 0.5125, 0.6804, 0.5119, 0.7787, 0.5119, 0.7787, 0.5125, 0.6804, 0.5125, 0.6804, 0.5119, 0.7787, 0.4223, 0.7787, 0.5119, 0.7787, 0.5119, 0.7787, 0.4223, 0.7787, 0.4223, 0.7787, 0.5119, 0.7787, 0.3662, 0.6997, 0.3664, 0.6758, 0.3664, 0.6758, 0.3662, 0.6997, 0.3662, 0.7056, 0.3664, 0.6758, 0.4064, 0.7235, 0.4065, 0.6759, 0.4065, 0.6759, 0.4064, 0.7235, 0.4065, 0.7185, 0.4065, 0.6759, 0.3664, 0.6758, 0.4065, 0.6759, 0.3664, 0.6758, 0.3664, 0.6758, 0.4065, 0.6759, 0.4065, 0.6759, 0.3662, 0.6997, 0.3822, 0.7057, 0.3662, 0.7056, 0.3662, 0.6997, 0.3823, 0.6998, 0.3822, 0.7057, 0.4065, 0.6759, 0.3664, 0.6758, 0.4064, 0.7235, 0.4064, 0.7235, 0.3822, 0.7057, 0.3822, 0.7235, 0.4064, 0.7235, 0.3664, 0.6758, 0.3822, 0.7057, 0.3822, 0.7057, 0.3664, 0.6758, 0.3662, 0.7056, 0.4065, 0.7185, 0.3822, 0.7184, 0.4065, 0.6759, 0.4065, 0.6759, 0.3823, 0.6998, 0.3664, 0.6758, 0.3664, 0.6758, 0.3823, 0.6998, 0.3662, 0.6997, 0.3823, 0.6998, 0.4065, 0.6759, 0.3822, 0.7184, 0.4064, 0.7235, 0.3822, 0.7184, 0.4065, 0.7185, 0.4064, 0.7235, 0.3822, 0.7235, 0.3822, 0.7184, 0.3823, 0.6998, 0.3822, 0.7235, 0.3822, 0.7057, 0.3823, 0.6998, 0.3822, 0.7184, 0.3822, 0.7235, 0.8414, 0.7142, 0.8302, 0.7241, 0.8414, 0.724, 0.8414, 0.7142, 0.8302, 0.7143, 0.8302, 0.7241, 0.8302, 0.7241, 0.8414, 0.724, 0.8414, 0.724, 0.8414, 0.724, 0.8598, 0.7154, 0.8414, 0.724, 0.8414, 0.724, 0.8598, 0.7154, 0.8598, 0.7154, 0.8302, 0.7143, 0.8414, 0.7142, 0.8414, 0.7142, 0.8414, 0.7142, 0.8598, 0.7056, 0.8414, 0.7142, 0.8414, 0.7142, 0.8598, 0.7056, 0.8598, 0.7056, 0.3187, 0.7615, 0.3176, 0.6495, 0.3176, 0.6495, 0.3187, 0.7615, 0.3187, 0.7615, 0.3176, 0.6495, 0.3595, 0.7615, 0.3176, 0.6495, 0.3604, 0.6495, 0.3595, 0.7615, 0.3187, 0.7615, 0.3176, 0.6495, 0.3595, 0.7615, 0.3604, 0.6495, 0.3604, 0.6495, 0.3595, 0.7615, 0.3595, 0.7615, 0.3604, 0.6495, 0.3187, 0.7615, 0.3604, 0.6495, 0.3176, 0.6495, 0.3187, 0.7615, 0.3595, 0.7615, 0.3604, 0.6495, 0.3595, 0.7615, 0.3187, 0.7615, 0.3187, 0.7615, 0.3595, 0.7615, 0.3595, 0.7615, 0.3187, 0.7615, 0.8008, 0.7686, 0.798, 0.7442, 0.8008, 0.7442, 0.8008, 0.7686, 0.798, 0.7657, 0.798, 0.7442, 0.8337, 0.7703, 0.8036, 0.7362, 0.8336, 0.7363, 0.8337, 0.7703, 0.8034, 0.7703, 0.8036, 0.7362, 0.798, 0.7657, 0.8008, 0.7442, 0.798, 0.7442, 0.798, 0.7657, 0.8008, 0.7686, 0.8008, 0.7442, 0.8733, 0.7626, 0.8374, 0.7279, 0.8728, 0.7279, 0.8733, 0.7626, 0.8372, 0.7626, 0.8374, 0.7279, 0.8372, 0.7683, 0.8733, 0.7626, 0.873, 0.7683, 0.8372, 0.7683, 0.8372, 0.7626, 0.8733, 0.7626, 0.3714, 0.765, 0.3926, 0.7256, 0.3714, 0.7257, 0.3714, 0.765, 0.393, 0.7653, 0.3926, 0.7256, 0.3714, 0.765, 0.3714, 0.7257, 0.3714, 0.7257, 0.3714, 0.765, 0.3714, 0.765, 0.3714, 0.7257, 0.393, 0.7653, 0.3714, 0.7257, 0.3926, 0.7256, 0.393, 0.7653, 0.3714, 0.765, 0.3714, 0.7257, 0.393, 0.7653, 0.3926, 0.7256, 0.3926, 0.7256, 0.393, 0.7653, 0.393, 0.7653, 0.3926, 0.7256, 0.3714, 0.765, 0.393, 0.7653, 0.3714, 0.765, 0.3714, 0.765, 0.393, 0.7653, 0.393, 0.7653, 0.9115, 0.7446, 0.8759, 0.7364, 0.9117, 0.7364, 0.9115, 0.7446, 0.8759, 0.7444, 0.8759, 0.7364, 0.9115, 0.7446, 0.9117, 0.7364, 0.9117, 0.7364, 0.9115, 0.7446, 0.9115, 0.7446, 0.9117, 0.7364, 0.8759, 0.7444, 0.9117, 0.7364, 0.8759, 0.7364, 0.8759, 0.7444, 0.9115, 0.7446, 0.9117, 0.7364, 0.9115, 0.7446, 0.8759, 0.7444, 0.9115, 0.7446, 0.9115, 0.7446, 0.8759, 0.7444, 0.8759, 0.7444, 0.8763, 0.7659, 0.8763, 0.7477, 0.8763, 0.7477, 0.8763, 0.7659, 0.8763, 0.7659, 0.8763, 0.7477, 0.893, 0.7659, 0.8763, 0.7477, 0.893, 0.7477, 0.893, 0.7659, 0.8763, 0.7659, 0.8763, 0.7477, 0.893, 0.7659, 0.893, 0.7477, 0.893, 0.7477, 0.893, 0.7659, 0.893, 0.7659, 0.893, 0.7477, 0.8763, 0.7659, 0.893, 0.7477, 0.8763, 0.7477, 0.8763, 0.7659, 0.893, 0.7659, 0.893, 0.7477, 0.893, 0.7659, 0.8763, 0.7659, 0.8763, 0.7659, 0.893, 0.7659, 0.893, 0.7659, 0.8763, 0.7659, 0.5276, 0.6685, 0.5005, 0.6404, 0.5276, 0.6685, 0.5276, 0.6685, 0.5005, 0.6404, 0.5005, 0.6404, 0.4691, 0.6385, 0.5005, 0.6404, 0.4691, 0.6385, 0.4691, 0.6385, 0.5005, 0.6404, 0.5005, 0.6404, 0.576, 0.7581, 0.5481, 0.7561, 0.576, 0.7503, 0.576, 0.7581, 0.5481, 0.7606, 0.5481, 0.7561, 0.5234, 0.7602, 0.5481, 0.7606, 0.5233, 0.7641, 0.5234, 0.7602, 0.5481, 0.7561, 0.5481, 0.7606, 0.5276, 0.6789, 0.5005, 0.6404, 0.5276, 0.6685, 0.5276, 0.6789, 0.5005, 0.6507, 0.5005, 0.6404, 0.4691, 0.6385, 0.5005, 0.6507, 0.4691, 0.6495, 0.4691, 0.6385, 0.5005, 0.6404, 0.5005, 0.6507, 0.5276, 0.6685, 0.5005, 0.6507, 0.5276, 0.6789, 0.5276, 0.6685, 0.5005, 0.6404, 0.5005, 0.6507, 0.4691, 0.6495, 0.5005, 0.6404, 0.4691, 0.6385, 0.4691, 0.6495, 0.5005, 0.6507, 0.5005, 0.6404, 0.4349, 0.6404, 0.4691, 0.6385, 0.4691, 0.6385, 0.4349, 0.6404, 0.4349, 0.6404, 0.4691, 0.6385, 0.6062, 0.7558, 0.576, 0.7581, 0.576, 0.7503, 0.6062, 0.7558, 0.6062, 0.7603, 0.576, 0.7581, 0.4349, 0.6507, 0.4691, 0.6385, 0.4691, 0.6495, 0.4349, 0.6507, 0.4349, 0.6404, 0.4691, 0.6385, 0.4349, 0.6404, 0.4691, 0.6495, 0.4691, 0.6385, 0.4349, 0.6404, 0.4349, 0.6507, 0.4691, 0.6495, 0.4349, 0.6404, 0.4105, 0.6685, 0.4105, 0.6685, 0.4349, 0.6404, 0.4349, 0.6404, 0.4105, 0.6685, 0.6062, 0.7603, 0.6267, 0.7596, 0.6267, 0.7636, 0.6062, 0.7603, 0.6062, 0.7558, 0.6267, 0.7596, 0.4349, 0.6404, 0.4105, 0.6789, 0.4105, 0.6685, 0.4349, 0.6404, 0.4349, 0.6507, 0.4105, 0.6789, 0.4349, 0.6507, 0.4105, 0.6685, 0.4105, 0.6789, 0.4349, 0.6507, 0.4349, 0.6404, 0.4105, 0.6685, 0.9742, 0.7718, 0.9256, 0.7414, 0.9742, 0.7415, 0.9742, 0.7718, 0.9255, 0.7717, 0.9256, 0.7414, 0.9742, 0.7718, 0.9742, 0.7415, 0.9742, 0.7415, 0.9742, 0.7718, 0.9742, 0.7718, 0.9742, 0.7415, 0.715, 0.9361, 0.474, 0.8016, 0.7131, 0.801, 0.715, 0.9361, 0.4756, 0.9366, 0.474, 0.8016, 0.9255, 0.7717, 0.9256, 0.7414, 0.9256, 0.7414, 0.9255, 0.7717, 0.9255, 0.7717, 0.9256, 0.7414, 0.9742, 0.7718, 0.9255, 0.7717, 0.9742, 0.7718, 0.9742, 0.7718, 0.9255, 0.7717, 0.9255, 0.7717, 0.9742, 0.7415, 0.9256, 0.7414, 0.9742, 0.7415, 0.9742, 0.7415, 0.9256, 0.7414, 0.9256, 0.7414, 0.5193, 0.7436, 0.5193, 0.7398, 0.5193, 0.7398, 0.5193, 0.7436, 0.5193, 0.7436, 0.5193, 0.7398, 0.6258, 0.7436, 0.5193, 0.7398, 0.6258, 0.7398, 0.6258, 0.7436, 0.5193, 0.7436, 0.5193, 0.7398, 0.6258, 0.7436, 0.6258, 0.7398, 0.6258, 0.7398, 0.6258, 0.7436, 0.6258, 0.7436, 0.6258, 0.7398, 0.6258, 0.7436, 0.5193, 0.7436, 0.5193, 0.7436, 0.6258, 0.7436, 0.6258, 0.7436, 0.5193, 0.7436, 0.5193, 0.7398, 0.6258, 0.7398, 0.6258, 0.7398, 0.5193, 0.7398, 0.5193, 0.7398, 0.6258, 0.7398, 0.8763, 0.7477, 0.8763, 0.7659, 0.8763, 0.7477, 0.8763, 0.7477, 0.8763, 0.7659, 0.8763, 0.7659, 0.8763, 0.7477, 0.893, 0.7659, 0.893, 0.7477, 0.8763, 0.7477, 0.8763, 0.7659, 0.893, 0.7659, 0.893, 0.7477, 0.893, 0.7659, 0.893, 0.7477, 0.893, 0.7477, 0.893, 0.7659, 0.893, 0.7659, 0.893, 0.7477, 0.8763, 0.7659, 0.8763, 0.7477, 0.893, 0.7477, 0.893, 0.7659, 0.8763, 0.7659, 0.8763, 0.7659, 0.893, 0.7659, 0.8763, 0.7659, 0.8763, 0.7659, 0.893, 0.7659, 0.893, 0.7659, 0.6259, 0.7395, 0.5193, 0.7436, 0.5193, 0.7398, 0.6259, 0.7395, 0.6258, 0.7436, 0.5193, 0.7436, 0.5193, 0.7436, 0.5193, 0.7398, 0.5193, 0.7398, 0.5193, 0.7436, 0.5193, 0.7436, 0.5193, 0.7398, 0.6258, 0.7436, 0.5193, 0.7398, 0.6258, 0.7398, 0.6258, 0.7436, 0.5193, 0.7436, 0.5193, 0.7398, 0.6258, 0.7436, 0.5193, 0.7436, 0.5193, 0.7436, 0.6258, 0.7436, 0.6258, 0.7436, 0.5193, 0.7436, 0.5193, 0.7398, 0.6258, 0.7398, 0.6258, 0.7398, 0.5193, 0.7398, 0.5193, 0.7398, 0.6258, 0.7398, 0.5193, 0.7436, 0.5193, 0.7398, 0.5193, 0.7398, 0.5193, 0.7436, 0.5193, 0.7436, 0.5193, 0.7398, 0.6258, 0.7436, 0.5193, 0.7398, 0.6258, 0.7398, 0.6258, 0.7436, 0.5193, 0.7436, 0.5193, 0.7398, 0.6258, 0.7436, 0.5193, 0.7436, 0.5193, 0.7436, 0.6258, 0.7436, 0.6258, 0.7436, 0.5193, 0.7436, 0.5193, 0.7398, 0.6258, 0.7398, 0.6258, 0.7398, 0.5193, 0.7398, 0.5193, 0.7398, 0.6258, 0.7398, 0.5193, 0.7436, 0.5193, 0.7398, 0.5193, 0.7398, 0.5193, 0.7436, 0.5193, 0.7436, 0.5193, 0.7398, 0.6258, 0.7436, 0.5193, 0.7398, 0.6258, 0.7398, 0.6258, 0.7436, 0.5193, 0.7436, 0.5193, 0.7398, 0.6258, 0.7436, 0.5193, 0.7436, 0.5193, 0.7436, 0.6258, 0.7436, 0.6258, 0.7436, 0.5193, 0.7436, 0.5193, 0.7398, 0.6258, 0.7398, 0.6258, 0.7398, 0.5193, 0.7398, 0.5193, 0.7398, 0.6258, 0.7398, 0.5193, 0.7436, 0.5193, 0.7398, 0.5193, 0.7398, 0.5193, 0.7436, 0.5193, 0.7436, 0.5193, 0.7398, 0.6258, 0.7436, 0.5193, 0.7398, 0.6258, 0.7398, 0.6258, 0.7436, 0.5193, 0.7436, 0.5193, 0.7398, 0.6258, 0.7436, 0.5193, 0.7436, 0.5193, 0.7436, 0.6258, 0.7436, 0.6258, 0.7436, 0.5193, 0.7436, 0.5193, 0.7398, 0.6258, 0.7398, 0.6258, 0.7398, 0.5193, 0.7398, 0.5193, 0.7398, 0.6258, 0.7398, 0.5193, 0.7436, 0.5193, 0.7398, 0.5193, 0.7398, 0.5193, 0.7436, 0.5193, 0.7436, 0.5193, 0.7398, 0.6258, 0.7436, 0.5193, 0.7398, 0.6258, 0.7398, 0.6258, 0.7436, 0.5193, 0.7436, 0.5193, 0.7398, 0.6258, 0.7436, 0.5193, 0.7436, 0.5193, 0.7436, 0.6258, 0.7436, 0.6258, 0.7436, 0.5193, 0.7436, 0.5193, 0.7398, 0.6258, 0.7398, 0.6258, 0.7398, 0.5193, 0.7398, 0.5193, 0.7398, 0.6258, 0.7398, 0.5193, 0.7436, 0.5193, 0.7398, 0.5193, 0.7398, 0.5193, 0.7436, 0.5193, 0.7436, 0.5193, 0.7398, 0.6258, 0.7436, 0.5193, 0.7398, 0.6258, 0.7398, 0.6258, 0.7436, 0.5193, 0.7436, 0.5193, 0.7398, 0.6258, 0.7436, 0.5193, 0.7436, 0.5193, 0.7436, 0.6258, 0.7436, 0.6258, 0.7436, 0.5193, 0.7436, 0.5193, 0.7398, 0.6258, 0.7398, 0.6258, 0.7398, 0.5193, 0.7398, 0.5193, 0.7398, 0.6258, 0.7398, 0.5193, 0.7436, 0.5193, 0.7398, 0.5193, 0.7398, 0.5193, 0.7436, 0.5193, 0.7436, 0.5193, 0.7398, 0.6258, 0.7436, 0.5193, 0.7398, 0.6258, 0.7398, 0.6258, 0.7436, 0.5193, 0.7436, 0.5193, 0.7398, 0.6258, 0.7436, 0.5193, 0.7436, 0.5193, 0.7436, 0.6258, 0.7436, 0.6258, 0.7436, 0.5193, 0.7436, 0.5193, 0.7398, 0.6258, 0.7398, 0.6258, 0.7398, 0.5193, 0.7398, 0.5193, 0.7398, 0.6258, 0.7398, 0.5193, 0.7436, 0.5193, 0.7398, 0.5193, 0.7398, 0.5193, 0.7436, 0.5193, 0.7436, 0.5193, 0.7398, 0.6258, 0.7436, 0.5193, 0.7398, 0.6258, 0.7398, 0.6258, 0.7436, 0.5193, 0.7436, 0.5193, 0.7398, 0.6258, 0.7436, 0.5193, 0.7436, 0.5193, 0.7436, 0.6258, 0.7436, 0.6258, 0.7436, 0.5193, 0.7436, 0.5193, 0.7398, 0.6258, 0.7398, 0.6258, 0.7398, 0.5193, 0.7398, 0.5193, 0.7398, 0.6258, 0.7398, 0.5193, 0.7436, 0.5193, 0.7398, 0.5193, 0.7398, 0.5193, 0.7436, 0.5193, 0.7436, 0.5193, 0.7398, 0.6258, 0.7436, 0.5193, 0.7398, 0.6258, 0.7398, 0.6258, 0.7436, 0.5193, 0.7436, 0.5193, 0.7398, 0.6258, 0.7436, 0.6258, 0.7398, 0.6258, 0.7398, 0.6258, 0.7436, 0.6258, 0.7436, 0.6258, 0.7398, 0.6258, 0.7436, 0.5193, 0.7436, 0.5193, 0.7436, 0.6258, 0.7436, 0.6258, 0.7436, 0.5193, 0.7436, 0.5193, 0.7398, 0.6258, 0.7398, 0.6258, 0.7398, 0.5193, 0.7398, 0.5193, 0.7398, 0.6258, 0.7398, 0.6258, 0.7398, 0.5193, 0.7436, 0.5193, 0.7398, 0.6258, 0.7398, 0.6258, 0.7436, 0.5193, 0.7436, 0.8843, 0.6988, 0.8847, 0.7221, 0.8843, 0.6988, 0.8843, 0.6988, 0.8847, 0.7221, 0.8847, 0.7221, 0.8843, 0.6988, 0.9129, 0.6991, 0.8843, 0.6988, 0.8843, 0.6988, 0.9129, 0.6991, 0.9129, 0.6991, 0.9402, 0.6988, 0.9129, 0.6991, 0.9402, 0.6988, 0.9402, 0.6988, 0.9129, 0.6991, 0.9129, 0.6991, 0.8847, 0.7221, 0.9129, 0.7225, 0.8847, 0.7221, 0.8847, 0.7221, 0.9129, 0.7225, 0.9129, 0.7225, 0.9406, 0.7223, 0.9129, 0.7225, 0.9406, 0.7223, 0.9406, 0.7223, 0.9129, 0.7225, 0.9129, 0.7225, 0.8843, 0.6988, 0.9129, 0.7225, 0.8847, 0.7221, 0.8843, 0.6988, 0.9129, 0.6991, 0.9129, 0.7225, 0.9129, 0.7225, 0.9402, 0.6988, 0.9406, 0.7223, 0.9129, 0.7225, 0.9129, 0.6991, 0.9402, 0.6988, 0.8847, 0.7221, 0.9129, 0.6991, 0.8843, 0.6988, 0.8847, 0.7221, 0.9129, 0.7225, 0.9129, 0.6991, 0.9402, 0.6988, 0.9129, 0.7225, 0.9406, 0.7223, 0.9402, 0.6988, 0.9129, 0.6991, 0.9129, 0.7225, 0.9799, 0.6993, 0.9657, 0.6986, 0.9799, 0.6993, 0.9799, 0.6993, 0.9657, 0.6986, 0.9657, 0.6986, 0.9657, 0.6986, 0.9402, 0.6988, 0.9402, 0.6988, 0.9657, 0.6986, 0.9657, 0.6986, 0.9402, 0.6988, 0.98, 0.7222, 0.9658, 0.7222, 0.98, 0.7222, 0.98, 0.7222, 0.9658, 0.7222, 0.9658, 0.7222, 0.9406, 0.7223, 0.9658, 0.7222, 0.9406, 0.7223, 0.9406, 0.7223, 0.9658, 0.7222, 0.9658, 0.7222, 0.98, 0.7222, 0.9657, 0.6986, 0.9799, 0.6993, 0.98, 0.7222, 0.9658, 0.7222, 0.9657, 0.6986, 0.9657, 0.6986, 0.9406, 0.7223, 0.9402, 0.6988, 0.9657, 0.6986, 0.9658, 0.7222, 0.9406, 0.7223, 0.9657, 0.6986, 0.98, 0.7222, 0.9799, 0.6993, 0.9657, 0.6986, 0.9658, 0.7222, 0.98, 0.7222, 0.9406, 0.7223, 0.9657, 0.6986, 0.9402, 0.6988, 0.9406, 0.7223, 0.9658, 0.7222, 0.9657, 0.6986, 0.1869, 0.7808, 0.1869, 0.7746, 0.1869, 0.7746, 0.1869, 0.7808, 0.1869, 0.7808, 0.1869, 0.7746, 0.1394, 0.7807, 0.1869, 0.7746, 0.1394, 0.7746, 0.1394, 0.7807, 0.1869, 0.7808, 0.1869, 0.7746, 0.1394, 0.7807, 0.1394, 0.7746, 0.1394, 0.7746, 0.1394, 0.7807, 0.1394, 0.7807, 0.1394, 0.7746, 0.1869, 0.7808, 0.1394, 0.7746, 0.1869, 0.7746, 0.1869, 0.7808, 0.1394, 0.7807, 0.1394, 0.7746, 0.1394, 0.7807, 0.1869, 0.7808, 0.1869, 0.7808, 0.1394, 0.7807, 0.1394, 0.7807, 0.1869, 0.7808, 0.1869, 0.7746, 0.1394, 0.7746, 0.1394, 0.7746, 0.1869, 0.7746, 0.1869, 0.7746, 0.1394, 0.7746, 0.1869, 0.7746, 0.1869, 0.7808, 0.1869, 0.7746, 0.1869, 0.7746, 0.1869, 0.7808, 0.1869, 0.7808, 0.1869, 0.7746, 0.1394, 0.7807, 0.1394, 0.7746, 0.1869, 0.7746, 0.1869, 0.7808, 0.1394, 0.7807, 0.1394, 0.7746, 0.1394, 0.7807, 0.1394, 0.7746, 0.1394, 0.7746, 0.1394, 0.7807, 0.1394, 0.7807, 0.1394, 0.7746, 0.1869, 0.7808, 0.1869, 0.7746, 0.1394, 0.7746, 0.1394, 0.7807, 0.1869, 0.7808, 0.1869, 0.7808, 0.1394, 0.7807, 0.1869, 0.7808, 0.1869, 0.7808, 0.1394, 0.7807, 0.1394, 0.7807, 0.1394, 0.7746, 0.1869, 0.7746, 0.1394, 0.7746, 0.1394, 0.7746, 0.1869, 0.7746, 0.1869, 0.7746, 0.5489, 0.641, 0.5493, 0.6161, 0.5493, 0.6161, 0.5489, 0.641, 0.5493, 0.6161, 0.5489, 0.641, 0.5489, 0.641, 0.5489, 0.641, 0.5488, 0.6676, 0.6473, 0.6414, 0.647, 0.6165, 0.647, 0.6165, 0.6473, 0.6414, 0.6473, 0.6414, 0.647, 0.6165, 0.6473, 0.6414, 0.6467, 0.668, 0.6473, 0.6414, 0.5493, 0.6161, 0.647, 0.6165, 0.647, 0.6165, 0.5493, 0.6161, 0.5493, 0.6161, 0.647, 0.6165, 0.5489, 0.641, 0.647, 0.6165, 0.6473, 0.6414, 0.5489, 0.641, 0.5493, 0.6161, 0.647, 0.6165, 0.5488, 0.6676, 0.6473, 0.6414, 0.6467, 0.668, 0.5488, 0.6676, 0.5489, 0.641, 0.6473, 0.6414, 0.694, 0.6551, 0.7087, 0.6646, 0.6939, 0.6645, 0.694, 0.6551, 0.7086, 0.6551, 0.7087, 0.6646, 0.7087, 0.6646, 0.6939, 0.6177, 0.6939, 0.6645, 0.7087, 0.6646, 0.7085, 0.6178, 0.6939, 0.6177, 0.6939, 0.6645, 0.6939, 0.6177, 0.694, 0.6551, 0.6939, 0.6645, 0.6939, 0.6177, 0.6939, 0.6177, 0.694, 0.6551, 0.7085, 0.6178, 0.7086, 0.6551, 0.694, 0.6551, 0.6939, 0.6177, 0.7085, 0.6178, 0.7086, 0.6551, 0.7085, 0.6178, 0.7087, 0.6646, 0.7086, 0.6551, 0.7085, 0.6178, 0.7085, 0.6178, 0.6582, 0.6603, 0.6897, 0.6558, 0.6582, 0.6556, 0.6582, 0.6603, 0.6897, 0.6603, 0.6897, 0.6558, 0.6897, 0.6558, 0.6579, 0.651, 0.6894, 0.6511, 0.6897, 0.6558, 0.6582, 0.6556, 0.6579, 0.651, 0.6582, 0.6556, 0.6897, 0.6603, 0.6582, 0.6603, 0.6582, 0.6556, 0.6897, 0.6558, 0.6897, 0.6603, 0.6582, 0.6556, 0.6894, 0.6511, 0.6579, 0.651, 0.6582, 0.6556, 0.6897, 0.6558, 0.6894, 0.6511, 0.6939, 0.6177, 0.7085, 0.6178, 0.7085, 0.6178, 0.6939, 0.6177, 0.6939, 0.6177, 0.7085, 0.6178, 0.7087, 0.6646, 0.694, 0.6551, 0.6939, 0.6645, 0.7087, 0.6646, 0.7086, 0.6551, 0.694, 0.6551, 0.6939, 0.6177, 0.7087, 0.6646, 0.6939, 0.6645, 0.6939, 0.6177, 0.7085, 0.6178, 0.7087, 0.6646, 0.6939, 0.6177, 0.6939, 0.6645, 0.694, 0.6551, 0.6939, 0.6177, 0.6939, 0.6177, 0.6939, 0.6645, 0.7085, 0.6178, 0.694, 0.6551, 0.7086, 0.6551, 0.7085, 0.6178, 0.6939, 0.6177, 0.694, 0.6551, 0.7085, 0.6178, 0.7086, 0.6551, 0.7087, 0.6646, 0.7085, 0.6178, 0.7085, 0.6178, 0.7086, 0.6551, 0.6897, 0.6558, 0.6582, 0.6603, 0.6582, 0.6556, 0.6897, 0.6558, 0.6897, 0.6603, 0.6582, 0.6603, 0.6579, 0.651, 0.6897, 0.6558, 0.6894, 0.6511, 0.6579, 0.651, 0.6582, 0.6556, 0.6897, 0.6558, 0.6897, 0.6603, 0.6582, 0.6556, 0.6582, 0.6603, 0.6897, 0.6603, 0.6897, 0.6558, 0.6582, 0.6556, 0.6894, 0.6511, 0.6582, 0.6556, 0.6579, 0.651, 0.6894, 0.6511, 0.6897, 0.6558, 0.6582, 0.6556, 0.7085, 0.6178, 0.6939, 0.6177, 0.7085, 0.6178, 0.7085, 0.6178, 0.6939, 0.6177, 0.6939, 0.6177, 0.9416, 0.9473, 0.928, 0.9762, 0.9556, 0.9762, 0.9416, 0.9473, 0.9556, 0.9762, 0.9647, 0.9474, 0.9416, 0.9473, 0.9188, 0.9474, 0.928, 0.9762, 0.928, 0.9762, 0.9416, 0.9473, 0.9556, 0.9762, 0.9556, 0.9762, 0.9416, 0.9473, 0.9647, 0.9474, 0.9188, 0.9474, 0.9416, 0.9473, 0.928, 0.9762, 0.9416, 0.9473, 0.9556, 0.9189, 0.928, 0.9189, 0.9416, 0.9473, 0.9647, 0.9474, 0.9556, 0.9189, 0.9416, 0.9473, 0.928, 0.9189, 0.9188, 0.9474, 0.928, 0.9189, 0.9556, 0.9189, 0.9416, 0.9473, 0.9556, 0.9189, 0.9647, 0.9474, 0.9416, 0.9473, 0.9188, 0.9474, 0.928, 0.9189, 0.9416, 0.9473, 0.9556, 0.9762, 0.9821, 0.9478, 0.9647, 0.9474, 0.9556, 0.9762, 0.9662, 0.9852, 0.9821, 0.9478, 0.928, 0.9762, 0.9023, 0.9478, 0.9182, 0.9852, 0.928, 0.9762, 0.9188, 0.9474, 0.9023, 0.9478, 0.8073, 0.9879, 0.8439, 0.9568, 0.8454, 0.9925, 0.8073, 0.9879, 0.8044, 0.957, 0.8439, 0.9568, 0.9821, 0.9478, 0.9706, 0.9891, 0.9891, 0.9483, 0.9821, 0.9478, 0.9662, 0.9852, 0.9706, 0.9891, 0.9706, 0.9891, 0.9821, 0.9478, 0.9891, 0.9483, 0.9706, 0.9891, 0.9662, 0.9852, 0.9821, 0.9478, 0.9662, 0.9852, 0.928, 0.9762, 0.9556, 0.9762, 0.9662, 0.9852, 0.9182, 0.9852, 0.928, 0.9762, 0.9821, 0.9478, 0.9556, 0.9762, 0.9647, 0.9474, 0.9821, 0.9478, 0.9662, 0.9852, 0.9556, 0.9762, 0.9023, 0.9478, 0.928, 0.9762, 0.9182, 0.9852, 0.9023, 0.9478, 0.9188, 0.9474, 0.928, 0.9762, 0.9182, 0.9105, 0.9556, 0.9189, 0.9662, 0.9105, 0.9182, 0.9105, 0.928, 0.9189, 0.9556, 0.9189, 0.9556, 0.9189, 0.9821, 0.9478, 0.9662, 0.9105, 0.9556, 0.9189, 0.9647, 0.9474, 0.9821, 0.9478, 0.9023, 0.9478, 0.928, 0.9189, 0.9182, 0.9105, 0.9023, 0.9478, 0.9188, 0.9474, 0.928, 0.9189, 0.9149, 0.9076, 0.9662, 0.9105, 0.9706, 0.9076, 0.9149, 0.9076, 0.9182, 0.9105, 0.9662, 0.9105, 0.9706, 0.9076, 0.9821, 0.9478, 0.9891, 0.9483, 0.9706, 0.9076, 0.9662, 0.9105, 0.9821, 0.9478, 0.9182, 0.9105, 0.9706, 0.9076, 0.9662, 0.9105, 0.9182, 0.9105, 0.9149, 0.9076, 0.9706, 0.9076, 0.9706, 0.9076, 0.9821, 0.9478, 0.9662, 0.9105, 0.9706, 0.9076, 0.9891, 0.9483, 0.9821, 0.9478, 0.928, 0.9189, 0.9662, 0.9105, 0.9556, 0.9189, 0.928, 0.9189, 0.9182, 0.9105, 0.9662, 0.9105, 0.9556, 0.9189, 0.9821, 0.9478, 0.9647, 0.9474, 0.9556, 0.9189, 0.9662, 0.9105, 0.9821, 0.9478, 0.9023, 0.9478, 0.928, 0.9189, 0.9188, 0.9474, 0.9023, 0.9478, 0.9182, 0.9105, 0.928, 0.9189, 0.8044, 0.957, 0.8444, 0.9148, 0.8439, 0.9568, 0.8044, 0.957, 0.8057, 0.919, 0.8444, 0.9148, 0.8444, 0.9148, 0.8837, 0.957, 0.8439, 0.9568, 0.8444, 0.9148, 0.8835, 0.919, 0.8837, 0.957, 0.8835, 0.9879, 0.8439, 0.9568, 0.8837, 0.957, 0.8835, 0.9879, 0.8454, 0.9925, 0.8439, 0.9568, 0.9662, 0.9852, 0.928, 0.9762, 0.9182, 0.9852, 0.9662, 0.9852, 0.9556, 0.9762, 0.928, 0.9762, 0.8964, 0.9483, 0.9182, 0.9105, 0.9023, 0.9478, 0.8964, 0.9483, 0.9149, 0.9076, 0.9182, 0.9105, 0.9182, 0.9105, 0.8964, 0.9483, 0.9023, 0.9478, 0.9182, 0.9105, 0.9149, 0.9076, 0.8964, 0.9483])
me_part0.materials.append(mat_mat1_002)
me_part0.use_remesh_preserve_volume = False
me_part0.use_remesh_preserve_attributes = False
me_part0.use_mirror_vertex_groups = False
me_part0.update()
me_body = bpy.data.meshes.new('$body')
me_body.from_pydata([(-33.25, 50.38, 30.95), (-33.25, 50.38, 17.02), (-116.8, 156.4, -0.08029), (-116.8, 156.4, -9.103), (-127.8, 149.8, -0.08029), (-127.8, 149.8, -9.103), (-44.23, 43.8, 30.95), (-44.23, 43.8, 17.02), (-50.98, 71.95, -8.178), (50.98, 71.95, -8.178), (-50.98, 71.95, 10.42), (50.98, 71.95, 10.42), (-10.97, -158.9, -2.973), (-10.97, -158.9, -17.04), (10.97, -158.9, -2.973), (10.97, -158.9, -17.04), (20.26, -16.93, 25.51), (20.26, -16.93, 2.457), (-20.26, -16.93, 25.51), (-20.26, -16.93, 2.457), (-3.849, -144.8, 4.3), (-3.849, -144.8, -23.56), (3.849, -144.8, 4.3), (3.849, -144.8, -23.56), (3.849, -138.1, 4.3), (3.849, -138.1, -23.56), (-3.849, -138.1, 4.3), (-3.849, -138.1, -23.56), (-11.94, -151.9, -22.15), (-11.94, -151.9, -30.0), (11.94, -151.9, -22.15), (11.94, -151.9, -30.0), (11.94, -131.0, -22.15), (11.94, -131.0, -30.0), (-11.94, -131.0, -22.15), (-11.94, -131.0, -30.0), (-118.1, 140.9, 5.331), (-118.1, 140.9, -22.53), (-113.8, 135.3, 5.331), (-113.8, 135.3, -22.53), (-107.4, 139.1, 5.331), (-107.4, 139.1, -22.53), (-111.8, 144.7, 5.331), (-111.8, 144.7, -22.53), (-129.4, 142.7, -21.12), (-129.4, 142.7, -28.97), (-115.9, 125.5, -21.12), (-115.9, 125.5, -28.97), (-96.19, 137.3, -21.12), (-96.19, 137.3, -28.97), (-109.7, 154.5, -21.12), (-109.7, 154.5, -28.97), (33.25, 50.38, 30.95), (33.25, 50.38, 17.02), (116.8, 156.4, -0.08029), (116.8, 156.4, -9.103), (127.8, 149.8, -0.08029), (127.8, 149.8, -9.103), (44.23, 43.8, 30.95), (44.23, 43.8, 17.02), (118.1, 140.9, 5.331), (118.1, 140.9, -22.53), (113.8, 135.3, 5.331), (113.8, 135.3, -22.53), (107.4, 139.1, 5.331), (107.4, 139.1, -22.53), (111.8, 144.7, 5.331), (111.8, 144.7, -22.53), (129.4, 142.7, -21.12), (129.4, 142.7, -28.97), (115.9, 125.5, -21.12), (115.9, 125.5, -28.97), (96.19, 137.3, -21.12), (96.19, 137.3, -28.97), (109.7, 154.5, -21.12), (109.7, 154.5, -28.97), (0.0, -2.052e-06, 46.94), (0.0, -71.24, 46.94), (61.69, -35.62, 46.94), (61.69, 35.62, 46.94), (0.0, 71.24, 46.94), (-61.69, 35.62, 46.94), (-61.69, -35.62, 46.94), (0.0, -71.24, -17.92), (61.69, -35.62, -17.92), (61.69, 35.62, -17.92), (0.0, 71.24, -17.92), (-61.69, 35.62, -17.92), (-61.69, -35.62, -17.92), (0.0, 7.835e-07, -17.92), (0.0, -56.35, 49.39), (48.8, -28.18, 49.39), (48.8, 28.18, 49.39), (0.0, 56.35, 49.39), (-48.8, 28.18, 49.39), (-48.8, -28.18, 49.39), (0.0, -56.35, 46.94), (48.8, -28.18, 46.94), (48.8, 28.18, 46.94), (0.0, 56.35, 46.94), (-48.8, 28.18, 46.94), (-48.8, -28.18, 46.94)], [], [(2, 1, 3), (2, 0, 1), (4, 3, 5), (4, 2, 3), (6, 5, 7), (6, 4, 5), (4, 0, 2), (4, 6, 0), (3, 7, 5), (3, 1, 7), (9, 10, 11), (9, 8, 10), (11, 8, 9), (11, 10, 8), (14, 13, 15), (14, 12, 13), (16, 15, 17), (16, 14, 15), (12, 19, 13), (12, 18, 19), (16, 12, 14), (16, 18, 12), (15, 19, 17), (15, 13, 19), (22, 21, 23), (22, 20, 21), (24, 23, 25), (24, 22, 23), (26, 25, 27), (26, 24, 25), (20, 27, 21), (20, 26, 27), (24, 20, 22), (24, 26, 20), (30, 29, 31), (30, 28, 29), (32, 31, 33), (32, 30, 31), (34, 33, 35), (34, 32, 33), (28, 35, 29), (28, 34, 35), (32, 28, 30), (32, 34, 28), (31, 35, 33), (31, 29, 35), (38, 37, 39), (38, 36, 37), (40, 39, 41), (40, 38, 39), (42, 41, 43), (42, 40, 41), (36, 43, 37), (36, 42, 43), (40, 36, 38), (40, 42, 36), (46, 45, 47), (46, 44, 45), (48, 47, 49), (48, 46, 47), (50, 49, 51), (50, 48, 49), (44, 51, 45), (44, 50, 51), (48, 44, 46), (48, 50, 44), (47, 51, 49), (47, 45, 51), (53, 54, 55), (53, 52, 54), (55, 56, 57), (55, 54, 56), (57, 58, 59), (57, 56, 58), (52, 56, 54), (52, 58, 56), (59, 55, 57), (59, 53, 55), (61, 62, 63), (61, 60, 62), (63, 64, 65), (63, 62, 64), (65, 66, 67), (65, 64, 66), (67, 60, 61), (67, 66, 60), (60, 64, 62), (60, 66, 64), (69, 70, 71), (69, 68, 70), (71, 72, 73), (71, 70, 72), (73, 74, 75), (73, 72, 74), (75, 68, 69), (75, 74, 68), (68, 72, 70), (68, 74, 72), (75, 71, 73), (75, 69, 71), (77, 83, 84, 78), (78, 84, 85, 79), (79, 85, 86, 80), (80, 86, 87, 81), (81, 87, 88, 82), (82, 88, 83, 77), (76, 77, 78), (76, 78, 79), (76, 79, 80), (76, 80, 81), (76, 81, 82), (76, 82, 77), (89, 84, 83), (89, 85, 84), (89, 86, 85), (89, 87, 86), (89, 88, 87), (89, 83, 88), (90, 96, 97, 91), (91, 97, 98, 92), (92, 98, 99, 93), (93, 99, 100, 94), (94, 100, 101, 95), (95, 101, 96, 90)])
_uv = me_body.uv_layers.new(name='MainUV')
_uv.uv.foreach_set('vector', [0.4128, 0.987, 0.4128, 0.8166, 0.4128, 0.987, 0.4128, 0.987, 0.4128, 0.8166, 0.4128, 0.8166, 0.3957, 0.987, 0.4128, 0.987, 0.3957, 0.987, 0.3957, 0.987, 0.4128, 0.987, 0.4128, 0.987, 0.3957, 0.8166, 0.3957, 0.987, 0.3957, 0.8166, 0.3957, 0.8166, 0.3957, 0.987, 0.3957, 0.987, 0.3957, 0.987, 0.4128, 0.8166, 0.4128, 0.987, 0.3957, 0.987, 0.3957, 0.8166, 0.4128, 0.8166, 0.4128, 0.987, 0.3957, 0.8166, 0.3957, 0.987, 0.4128, 0.987, 0.4128, 0.8166, 0.3957, 0.8166, 0.1527, 0.8639, 0.2645, 0.8834, 0.1527, 0.8834, 0.1527, 0.8639, 0.2645, 0.8639, 0.2645, 0.8834, 0.2025, 0.9882, 0.09742, 0.9711, 0.2024, 0.9706, 0.2025, 0.9882, 0.09787, 0.9887, 0.09742, 0.9711, 0.3912, 0.8156, 0.346, 0.8156, 0.3912, 0.8156, 0.3912, 0.8156, 0.346, 0.8156, 0.346, 0.8156, 0.3912, 0.9882, 0.3912, 0.8156, 0.3912, 0.9882, 0.3912, 0.9882, 0.3912, 0.8156, 0.3912, 0.8156, 0.346, 0.8156, 0.346, 0.9882, 0.346, 0.8156, 0.346, 0.8156, 0.346, 0.9882, 0.346, 0.9882, 0.3912, 0.9882, 0.346, 0.8156, 0.3912, 0.8156, 0.3912, 0.9882, 0.346, 0.9882, 0.346, 0.8156, 0.3912, 0.8156, 0.346, 0.9882, 0.3912, 0.9882, 0.3912, 0.8156, 0.346, 0.8156, 0.346, 0.9882, 0.2697, 0.8889, 0.2697, 0.8584, 0.2697, 0.8584, 0.2697, 0.8889, 0.2697, 0.8889, 0.2697, 0.8584, 0.2805, 0.8888, 0.2697, 0.8584, 0.2805, 0.8583, 0.2805, 0.8888, 0.2697, 0.8889, 0.2697, 0.8584, 0.2805, 0.8888, 0.2805, 0.8583, 0.2805, 0.8583, 0.2805, 0.8888, 0.2805, 0.8888, 0.2805, 0.8583, 0.2697, 0.8889, 0.2805, 0.8583, 0.2697, 0.8584, 0.2697, 0.8889, 0.2805, 0.8888, 0.2805, 0.8583, 0.2805, 0.8888, 0.2697, 0.8889, 0.2697, 0.8889, 0.2805, 0.8888, 0.2805, 0.8888, 0.2697, 0.8889, 0.2874, 0.8869, 0.2874, 0.879, 0.2874, 0.879, 0.2874, 0.8869, 0.2874, 0.8869, 0.2874, 0.879, 0.3126, 0.8869, 0.2874, 0.879, 0.3126, 0.879, 0.3126, 0.8869, 0.2874, 0.8869, 0.2874, 0.879, 0.3126, 0.8869, 0.3126, 0.879, 0.3126, 0.879, 0.3126, 0.8869, 0.3126, 0.8869, 0.3126, 0.879, 0.2874, 0.8869, 0.3126, 0.879, 0.2874, 0.879, 0.2874, 0.8869, 0.3126, 0.8869, 0.3126, 0.879, 0.3126, 0.8869, 0.2874, 0.8869, 0.2874, 0.8869, 0.3126, 0.8869, 0.3126, 0.8869, 0.2874, 0.8869, 0.2874, 0.879, 0.3126, 0.879, 0.3126, 0.879, 0.2874, 0.879, 0.2874, 0.879, 0.3126, 0.879, 0.2697, 0.8889, 0.2805, 0.8583, 0.2697, 0.8584, 0.2697, 0.8889, 0.2805, 0.8888, 0.2805, 0.8583, 0.2697, 0.8889, 0.2697, 0.8584, 0.2697, 0.8584, 0.2697, 0.8889, 0.2697, 0.8889, 0.2697, 0.8584, 0.2805, 0.8888, 0.2697, 0.8584, 0.2805, 0.8583, 0.2805, 0.8888, 0.2697, 0.8889, 0.2697, 0.8584, 0.2805, 0.8888, 0.2805, 0.8583, 0.2805, 0.8583, 0.2805, 0.8888, 0.2805, 0.8888, 0.2805, 0.8583, 0.2697, 0.8889, 0.2805, 0.8888, 0.2697, 0.8889, 0.2697, 0.8889, 0.2805, 0.8888, 0.2805, 0.8888, 0.2874, 0.8869, 0.3126, 0.879, 0.2874, 0.879, 0.2874, 0.8869, 0.3126, 0.8869, 0.3126, 0.879, 0.2874, 0.8869, 0.2874, 0.879, 0.2874, 0.879, 0.2874, 0.8869, 0.2874, 0.8869, 0.2874, 0.879, 0.3126, 0.8869, 0.2874, 0.879, 0.3126, 0.879, 0.3126, 0.8869, 0.2874, 0.8869, 0.2874, 0.879, 0.3126, 0.8869, 0.3126, 0.879, 0.3126, 0.879, 0.3126, 0.8869, 0.3126, 0.8869, 0.3126, 0.879, 0.2874, 0.8869, 0.3126, 0.8869, 0.2874, 0.8869, 0.2874, 0.8869, 0.3126, 0.8869, 0.3126, 0.8869, 0.2874, 0.879, 0.3126, 0.879, 0.2874, 0.879, 0.2874, 0.879, 0.3126, 0.879, 0.3126, 0.879, 0.4128, 0.8166, 0.4128, 0.987, 0.4128, 0.987, 0.4128, 0.8166, 0.4128, 0.8166, 0.4128, 0.987, 0.4128, 0.987, 0.3957, 0.987, 0.3957, 0.987, 0.4128, 0.987, 0.4128, 0.987, 0.3957, 0.987, 0.3957, 0.987, 0.3957, 0.8166, 0.3957, 0.8166, 0.3957, 0.987, 0.3957, 0.987, 0.3957, 0.8166, 0.4128, 0.8166, 0.3957, 0.987, 0.4128, 0.987, 0.4128, 0.8166, 0.3957, 0.8166, 0.3957, 0.987, 0.3957, 0.8166, 0.4128, 0.987, 0.3957, 0.987, 0.3957, 0.8166, 0.4128, 0.8166, 0.4128, 0.987, 0.2805, 0.8583, 0.2697, 0.8889, 0.2697, 0.8584, 0.2805, 0.8583, 0.2805, 0.8888, 0.2697, 0.8889, 0.2697, 0.8584, 0.2697, 0.8889, 0.2697, 0.8584, 0.2697, 0.8584, 0.2697, 0.8889, 0.2697, 0.8889, 0.2697, 0.8584, 0.2805, 0.8888, 0.2805, 0.8583, 0.2697, 0.8584, 0.2697, 0.8889, 0.2805, 0.8888, 0.2805, 0.8583, 0.2805, 0.8888, 0.2805, 0.8583, 0.2805, 0.8583, 0.2805, 0.8888, 0.2805, 0.8888, 0.2805, 0.8888, 0.2697, 0.8889, 0.2697, 0.8889, 0.2805, 0.8888, 0.2805, 0.8888, 0.2697, 0.8889, 0.3126, 0.879, 0.2874, 0.8869, 0.2874, 0.879, 0.3126, 0.879, 0.3126, 0.8869, 0.2874, 0.8869, 0.2874, 0.879, 0.2874, 0.8869, 0.2874, 0.879, 0.2874, 0.879, 0.2874, 0.8869, 0.2874, 0.8869, 0.2874, 0.879, 0.3126, 0.8869, 0.3126, 0.879, 0.2874, 0.879, 0.2874, 0.8869, 0.3126, 0.8869, 0.3126, 0.879, 0.3126, 0.8869, 0.3126, 0.879, 0.3126, 0.879, 0.3126, 0.8869, 0.3126, 0.8869, 0.3126, 0.8869, 0.2874, 0.8869, 0.2874, 0.8869, 0.3126, 0.8869, 0.3126, 0.8869, 0.2874, 0.8869, 0.3126, 0.879, 0.2874, 0.879, 0.2874, 0.879, 0.3126, 0.879, 0.3126, 0.879, 0.2874, 0.879, 0.2175, 0.9539, 0.2175, 0.9051, 0.2477, 0.9051, 0.2477, 0.9539, 0.2477, 0.9539, 0.2477, 0.9051, 0.281, 0.9051, 0.281, 0.9539, 0.281, 0.9539, 0.281, 0.9051, 0.3118, 0.9051, 0.3118, 0.9539, 0.3118, 0.9539, 0.3118, 0.9051, 0.3388, 0.9051, 0.3388, 0.9539, 0.1535, 0.9539, 0.1535, 0.9051, 0.1855, 0.9051, 0.1855, 0.9539, 0.1855, 0.9539, 0.1855, 0.9051, 0.2175, 0.9051, 0.2175, 0.9539, 0.2175, 0.962, 0.2175, 0.9539, 0.2477, 0.9539, 0.2477, 0.962, 0.2477, 0.9539, 0.281, 0.9539, 0.281, 0.962, 0.281, 0.9539, 0.3118, 0.9539, 0.3118, 0.962, 0.3118, 0.9539, 0.3388, 0.9539, 0.1535, 0.962, 0.1535, 0.9539, 0.1855, 0.9539, 0.1855, 0.962, 0.1855, 0.9539, 0.2175, 0.9539, 0.2175, 0.8979, 0.2477, 0.9051, 0.2175, 0.9051, 0.2477, 0.8979, 0.281, 0.9051, 0.2477, 0.9051, 0.281, 0.8979, 0.3118, 0.9051, 0.281, 0.9051, 0.3118, 0.8979, 0.3388, 0.9051, 0.3118, 0.9051, 0.1535, 0.8979, 0.1855, 0.9051, 0.1535, 0.9051, 0.1855, 0.8979, 0.2175, 0.9051, 0.1855, 0.9051, 0.2175, 0.9539, 0.2175, 0.9051, 0.2477, 0.9051, 0.2477, 0.9539, 0.2477, 0.9539, 0.2477, 0.9051, 0.281, 0.9051, 0.281, 0.9539, 0.281, 0.9539, 0.281, 0.9051, 0.3118, 0.9051, 0.3118, 0.9539, 0.3118, 0.9539, 0.3118, 0.9051, 0.3388, 0.9051, 0.3388, 0.9539, 0.1535, 0.9539, 0.1535, 0.9051, 0.1855, 0.9051, 0.1855, 0.9539, 0.1855, 0.9539, 0.1855, 0.9051, 0.2175, 0.9051, 0.2175, 0.9539])
me_body.materials.append(mat_mat1_002)
me_body.use_remesh_preserve_volume = False
me_body.use_remesh_preserve_attributes = False
me_body.use_mirror_vertex_groups = False
me_body.update()

# ---- objects
ob_body_001 = bpy.data.objects.new('$body.001', me_body_001)
ob_part0_001 = bpy.data.objects.new('$part0.001', me_part0_001)
ob_part0_1 = bpy.data.objects.new('$part0_1', me_part0_1)
ob_part0_0 = bpy.data.objects.new('$part0_0', me_part0_0)
ob_part0 = bpy.data.objects.new('$part0', me_part0)
ob_body = bpy.data.objects.new('$body', me_body)

# ---- transforms, parenting, visibility, modifiers, constraints
ob_body_001.location = (0.0, 0.0, 0.0)
ob_body_001.scale = (0.01953, 0.01953, 0.01953)
ob_body_001.lineart.crease_threshold = 0.0
ob_part0_001.location = (0.0, 0.0, 0.0)
ob_part0_001.scale = (0.01953, 0.01953, 0.01953)
ob_part0_001.lineart.crease_threshold = 0.0
ob_part0_1.location = (0.0, 0.0, 0.0)
ob_part0_1.scale = (0.01953, 0.01953, 0.01953)
ob_part0_1.lineart.crease_threshold = 0.0
ob_part0_0.location = (0.0, 0.0, 0.0)
ob_part0_0.scale = (0.01953, 0.01953, 0.01953)
ob_part0_0.lineart.crease_threshold = 0.0
ob_part0.location = (0.0, 0.0, 0.0)
ob_part0.scale = (0.01953, 0.01953, 0.01953)
ob_part0.lineart.crease_threshold = 0.0
ob_body.location = (0.0, 0.0, 0.0)
ob_body.scale = (0.01953, 0.01953, 0.01953)
ob_body.lineart.crease_threshold = 0.0

# ---- collection membership
col_collection_1.objects.link(ob_body_001)
col_collection_1.objects.link(ob_part0_001)
col_collection_1.objects.link(ob_part0_1)
col_collection_1.objects.link(ob_part0_0)
col_collection_1.objects.link(ob_part0)
col_collection_1.objects.link(ob_body)

# ---- scene / render settings (as saved in the file)
scene.frame_start = 1; scene.frame_end = 250; scene.frame_set(2)
scene.render.engine = 'BLENDER_EEVEE_NEXT'
scene.render.resolution_percentage = 50
scene.render.dither_intensity = 0.0
scene.cycles.use_denoising = False
scene.cycles.samples = 128
scene.cycles.sampling_pattern = 'TABULATED_SOBOL'
scene.cycles.use_adaptive_sampling = False
scene.cycles.use_light_tree = False
scene.cycles.blur_glossy = 0.0
scene.cycles.sample_clamp_indirect = 0.0
scene.view_settings.view_transform = 'Standard'
bpy.context.view_layer.update()

# ---- added for rendering (the .blend has no active camera and no usable light): camera, sun
cam_auto = bpy.data.cameras.new('AutoCamera')
cam_auto.lens = 50.0
cam_auto.sensor_width = 36.0
cam_auto.clip_end = 1000.0
ob_auto_camera = bpy.data.objects.new('AutoCamera', cam_auto)
scene.collection.objects.link(ob_auto_camera)
ob_auto_camera.location = (9.20742, -12.0423, 9.11058)
ob_auto_camera.rotation_euler = (1.09748, -7.21219e-08, 0.694738)
scene.camera = ob_auto_camera
light_auto_sun = bpy.data.lights.new('AutoSun', 'SUN')
light_auto_sun.energy = 3.0
light_auto_sun.angle = 0.0523599
ob_auto_sun = bpy.data.objects.new('AutoSun', light_auto_sun)
scene.collection.objects.link(ob_auto_sun)
ob_auto_sun.rotation_euler = (0.872665, 0.174533, 0.523599)
bpy.context.view_layer.update()
